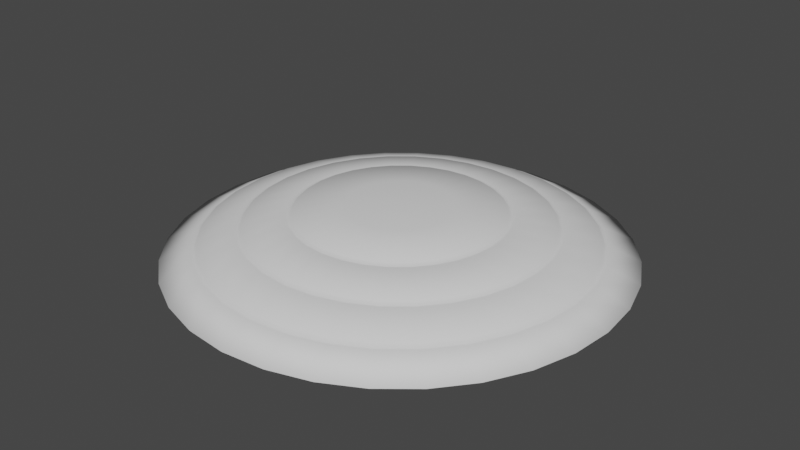 # Source: EscudoCapAmerica.blend  (saved by Blender 3.0.42; exported with 4.5.12 LTS)
import bpy
from mathutils import Matrix  # noqa: F401  (used for matrix-valued properties, if any)

bpy.ops.wm.read_factory_settings(use_empty=True)
scene = bpy.context.scene
scene.name = 'Scene'

# ---- world
world_world = bpy.data.worlds.new('World'); scene.world = world_world
world_world.use_nodes = True; world_world.node_tree.nodes.clear()
_N = world_world.node_tree.nodes; _L = world_world.node_tree.links
n0 = _N.new('ShaderNodeOutputWorld'); n0.name = 'World Output'; n0.location = (300, 300)
n1 = _N.new('ShaderNodeBackground'); n1.name = 'Background'; n1.location = (10, 300)
n1.inputs[0].default_value = (0.05088, 0.05088, 0.05088, 1.0)
_L.new(n1.outputs[0], n0.inputs[0])
n0.is_active_output = True
world_world.color = (0.05088, 0.05088, 0.05088)
world_world.use_sun_shadow = False
world_world.sun_shadow_jitter_overblur = 0.0

# ---- meshes
me_sphere = bpy.data.meshes.new('Sphere')
me_sphere.from_pydata([(0.0, 0.1951, 0.1731), (0.0, 0.8315, -0.003709), (0.03806, 0.1913, 0.1731), (0.1622, 0.8155, -0.003709), (0.07466, 0.1802, 0.1731), (0.3182, 0.7682, -0.003709), (0.1084, 0.1622, 0.1731), (0.4619, 0.6913, -0.003709), (0.1379, 0.1379, 0.1731), (0.5879, 0.5879, -0.003709), (0.1622, 0.1084, 0.1731), (0.6913, 0.4619, -0.003709), (0.1802, 0.07466, 0.1731), (0.7682, 0.3182, -0.003709), (0.1913, 0.03806, 0.1731), (0.8155, 0.1622, -0.003709), (0.1951, -6.874e-08, 0.1731), (0.8315, -9.109e-08, -0.003709), (0.1913, -0.03806, 0.1731), (0.8155, -0.1622, -0.003709), (0.1802, -0.07466, 0.1731), (0.7682, -0.3182, -0.003709), (0.1622, -0.1084, 0.1731), (0.6913, -0.4619, -0.003709), (0.1379, -0.1379, 0.1731), (0.5879, -0.5879, -0.003709), (0.1084, -0.1622, 0.1731), (0.4619, -0.6913, -0.003709), (0.07466, -0.1802, 0.1731), (0.3182, -0.7682, -0.003709), (0.03806, -0.1913, 0.1731), (0.1622, -0.8155, -0.003709), (2.154e-09, -0.1951, 0.1731), (-1.275e-08, -0.8315, -0.003709), (-0.03806, -0.1913, 0.1731), (-0.1622, -0.8155, -0.003709), (-0.07466, -0.1802, 0.1731), (-0.3182, -0.7682, -0.003709), (-0.1084, -0.1622, 0.1731), (-0.4619, -0.6913, -0.003709), (-0.1379, -0.1379, 0.1731), (-0.5879, -0.5879, -0.003709), (-0.1622, -0.1084, 0.1731), (-0.6913, -0.4619, -0.003709), (-8.077e-08, -1.209e-07, 0.1811), (-0.1802, -0.07466, 0.1731), (-0.7682, -0.3182, -0.003709), (-0.1913, -0.03806, 0.1731), (-0.8155, -0.1622, -0.003709), (-0.1951, -7.246e-08, 0.1731), (-0.8315, -4.638e-08, -0.003709), (-0.1913, 0.03806, 0.1731), (-0.8155, 0.1622, -0.003709), (-0.1802, 0.07466, 0.1731), (-0.7682, 0.3182, -0.003709), (-0.1622, 0.1084, 0.1731), (-0.6913, 0.4619, -0.003709), (-0.1379, 0.1379, 0.1731), (-0.5879, 0.5879, -0.003709), (-0.1084, 0.1622, 0.1731), (-0.4619, 0.6913, -0.003709), (-0.07466, 0.1802, 0.1731), (-0.3182, 0.7682, -0.003709), (-0.03806, 0.1913, 0.1731), (-0.1622, 0.8155, -0.003709), (1.467e-09, 0.1912, 0.1618), (1.467e-09, 0.815, -0.01509), (0.03731, 0.1875, 0.1618), (0.159, 0.7993, -0.01509), (0.07318, 0.1767, 0.1618), (0.3119, 0.753, -0.01509), (0.1062, 0.159, 0.1618), (0.4528, 0.6776, -0.01509), (0.1352, 0.1352, 0.1618), (0.5763, 0.5763, -0.01509), (0.159, 0.1062, 0.1618), (0.6776, 0.4528, -0.01509), (0.1767, 0.07318, 0.1618), (0.753, 0.3119, -0.01509), (0.1875, 0.03731, 0.1618), (0.7993, 0.159, -0.01509), (0.1912, -6.811e-08, 0.1618), (0.815, -9.002e-08, -0.01509), (0.1875, -0.03731, 0.1618), (0.7993, -0.159, -0.01509), (0.1767, -0.07318, 0.1618), (0.753, -0.3119, -0.01509), (0.159, -0.1062, 0.1618), (0.6776, -0.4528, -0.01509), (0.1352, -0.1352, 0.1618), (0.5763, -0.5763, -0.01509), (0.1062, -0.159, 0.1618), (0.4528, -0.6776, -0.01509), (0.07318, -0.1767, 0.1618), (0.3119, -0.753, -0.01509), (0.03731, -0.1875, 0.1618), (0.159, -0.7993, -0.01509), (3.579e-09, -0.1912, 0.1618), (-1.103e-08, -0.815, -0.01509), (-0.03731, -0.1875, 0.1618), (-0.159, -0.7993, -0.01509), (-0.07318, -0.1767, 0.1618), (-0.3119, -0.753, -0.01509), (-0.1062, -0.159, 0.1618), (-0.4528, -0.6776, -0.01509), (-0.1352, -0.1352, 0.1618), (-0.5763, -0.5763, -0.01509), (-0.159, -0.1062, 0.1618), (-0.6776, -0.4528, -0.01509), (-7.77e-08, -1.192e-07, 0.1698), (-0.1767, -0.07318, 0.1618), (-0.753, -0.3119, -0.01509), (-0.1875, -0.03731, 0.1618), (-0.7993, -0.159, -0.01509), (-0.1912, -7.176e-08, 0.1618), (-0.815, -4.62e-08, -0.01509), (-0.1875, 0.03731, 0.1618), (-0.7993, 0.159, -0.01509), (-0.1767, 0.07318, 0.1618), (-0.753, 0.3119, -0.01509), (-0.159, 0.1062, 0.1618), (-0.6776, 0.4528, -0.01509), (-0.1352, 0.1352, 0.1618), (-0.5763, 0.5763, -0.01509), (-0.1062, 0.159, 0.1618), (-0.4528, 0.6776, -0.01509), (-0.07318, 0.1767, 0.1618), (-0.3119, 0.753, -0.01509), (-0.03731, 0.1875, 0.1618), (-0.159, 0.7993, -0.01509), (0.0, 0.3727, 0.1519), (0.0, 0.3925, 0.1449), (0.0, 0.5458, 0.1144), (0.0, 0.5651, 0.1054), (0.0, 0.6976, 0.06376), (0.0, 0.7161, 0.05237), (0.07657, 0.3849, 0.1449), (0.07271, 0.3656, 0.1519), (0.1102, 0.5542, 0.1054), (0.1065, 0.5353, 0.1144), (0.1397, 0.7023, 0.05237), (0.1361, 0.6842, 0.06376), (0.1502, 0.3626, 0.1449), (0.1426, 0.3443, 0.1519), (0.2162, 0.5221, 0.1054), (0.2089, 0.5042, 0.1144), (0.274, 0.6616, 0.05237), (0.267, 0.6445, 0.06376), (0.2181, 0.3263, 0.1449), (0.2071, 0.3099, 0.1519), (0.3139, 0.4698, 0.1054), (0.3032, 0.4538, 0.1144), (0.3978, 0.5954, 0.05237), (0.3876, 0.58, 0.06376), (0.2775, 0.2775, 0.1449), (0.2635, 0.2635, 0.1519), (0.3996, 0.3996, 0.1054), (0.3859, 0.3859, 0.1144), (0.5063, 0.5063, 0.05237), (0.4933, 0.4933, 0.06376), (0.3263, 0.2181, 0.1449), (0.3099, 0.2071, 0.1519), (0.4698, 0.3139, 0.1054), (0.4538, 0.3032, 0.1144), (0.5954, 0.3978, 0.05237), (0.58, 0.3876, 0.06376), (0.3626, 0.1502, 0.1449), (0.3443, 0.1426, 0.1519), (0.5221, 0.2162, 0.1054), (0.5042, 0.2089, 0.1144), (0.6616, 0.274, 0.05237), (0.6445, 0.267, 0.06376), (0.3849, 0.07657, 0.1449), (0.3656, 0.07271, 0.1519), (0.5542, 0.1102, 0.1054), (0.5353, 0.1065, 0.1144), (0.7023, 0.1397, 0.05237), (0.6842, 0.1361, 0.06376), (0.3925, -1.205e-07, 0.1449), (0.3727, -1.181e-07, 0.1519), (0.5651, -1.092e-07, 0.1054), (0.5458, -1.139e-07, 0.1144), (0.7161, -4.96e-08, 0.05237), (0.6976, -5.059e-08, 0.06376), (0.3849, -0.07657, 0.1449), (0.3656, -0.07271, 0.1519), (0.5542, -0.1102, 0.1054), (0.5353, -0.1065, 0.1144), (0.7023, -0.1397, 0.05237), (0.6842, -0.1361, 0.06376), (0.3626, -0.1502, 0.1449), (0.3443, -0.1426, 0.1519), (0.5221, -0.2162, 0.1054), (0.5042, -0.2089, 0.1144), (0.6616, -0.274, 0.05237), (0.6445, -0.267, 0.06376), (0.3263, -0.2181, 0.1449), (0.3099, -0.2071, 0.1519), (0.4698, -0.3139, 0.1054), (0.4538, -0.3032, 0.1144), (0.5954, -0.3978, 0.05237), (0.58, -0.3876, 0.06376), (0.2775, -0.2775, 0.1449), (0.2635, -0.2635, 0.1519), (0.3996, -0.3996, 0.1054), (0.3859, -0.3859, 0.1144), (0.5063, -0.5063, 0.05237), (0.4933, -0.4933, 0.06376), (0.2181, -0.3263, 0.1449), (0.2071, -0.3099, 0.1519), (0.3139, -0.4698, 0.1054), (0.3032, -0.4538, 0.1144), (0.3978, -0.5954, 0.05237), (0.3876, -0.58, 0.06376), (0.1502, -0.3626, 0.1449), (0.1426, -0.3443, 0.1519), (0.2162, -0.5221, 0.1054), (0.2089, -0.5042, 0.1144), (0.274, -0.6616, 0.05237), (0.267, -0.6445, 0.06376), (0.07657, -0.3849, 0.1449), (0.07271, -0.3656, 0.1519), (0.1102, -0.5542, 0.1054), (0.1065, -0.5353, 0.1144), (0.1397, -0.7023, 0.05237), (0.1361, -0.6842, 0.06376), (-2.976e-08, -0.3925, 0.1449), (-2.606e-08, -0.3727, 0.1519), (-5.789e-08, -0.5651, 0.1054), (-6.279e-08, -0.5458, 0.1144), (4.257e-08, -0.7161, 0.05237), (3.985e-08, -0.6976, 0.06376), (-0.07657, -0.3849, 0.1449), (-0.07271, -0.3656, 0.1519), (-0.1102, -0.5542, 0.1054), (-0.1065, -0.5353, 0.1144), (-0.1397, -0.7023, 0.05237), (-0.1361, -0.6842, 0.06376), (-0.1502, -0.3626, 0.1449), (-0.1426, -0.3443, 0.1519), (-0.2162, -0.5221, 0.1054), (-0.2089, -0.5042, 0.1144), (-0.274, -0.6616, 0.05237), (-0.267, -0.6445, 0.06376), (-0.2181, -0.3263, 0.1449), (-0.2071, -0.3099, 0.1519), (-0.3139, -0.4698, 0.1054), (-0.3032, -0.4538, 0.1144), (-0.3978, -0.5954, 0.05237), (-0.3876, -0.58, 0.06376), (-0.2775, -0.2775, 0.1449), (-0.2635, -0.2635, 0.1519), (-0.3996, -0.3996, 0.1054), (-0.3859, -0.3859, 0.1144), (-0.5063, -0.5063, 0.05237), (-0.4933, -0.4933, 0.06376), (-0.3263, -0.2181, 0.1449), (-0.3099, -0.2071, 0.1519), (-0.4698, -0.3139, 0.1054), (-0.4538, -0.3032, 0.1144), (-0.5954, -0.3978, 0.05237), (-0.58, -0.3876, 0.06376), (-0.3626, -0.1502, 0.1449), (-0.3443, -0.1426, 0.1519), (-0.5221, -0.2162, 0.1054), (-0.5042, -0.2089, 0.1144), (-0.6616, -0.274, 0.05237), (-0.6445, -0.267, 0.06376), (-0.3849, -0.07657, 0.1449), (-0.3656, -0.07271, 0.1519), (-0.5542, -0.1102, 0.1054), (-0.5353, -0.1065, 0.1144), (-0.7023, -0.1397, 0.05237), (-0.6842, -0.1361, 0.06376), (-0.3925, -4.342e-08, 0.1449), (-0.3727, -4.777e-08, 0.1519), (-0.5651, -3.044e-10, 0.1054), (-0.5458, 2.812e-09, 0.1144), (-0.7161, -8.787e-08, 0.05237), (-0.6976, -8.501e-08, 0.06376), (-0.3849, 0.07657, 0.1449), (-0.3656, 0.07271, 0.1519), (-0.5542, 0.1102, 0.1054), (-0.5353, 0.1065, 0.1144), (-0.7023, 0.1397, 0.05237), (-0.6842, 0.1361, 0.06376), (-0.3626, 0.1502, 0.1449), (-0.3443, 0.1426, 0.1519), (-0.5221, 0.2162, 0.1054), (-0.5042, 0.2089, 0.1144), (-0.6616, 0.274, 0.05237), (-0.6445, 0.267, 0.06376), (-0.3263, 0.2181, 0.1449), (-0.3099, 0.2071, 0.1519), (-0.4698, 0.3139, 0.1054), (-0.4538, 0.3032, 0.1144), (-0.5954, 0.3978, 0.05237), (-0.58, 0.3876, 0.06376), (-0.2775, 0.2775, 0.1449), (-0.2635, 0.2635, 0.1519), (-0.3996, 0.3996, 0.1054), (-0.3859, 0.3859, 0.1144), (-0.5063, 0.5063, 0.05237), (-0.4933, 0.4933, 0.06376), (-0.2181, 0.3263, 0.1449), (-0.2071, 0.3099, 0.1519), (-0.3139, 0.4698, 0.1054), (-0.3032, 0.4538, 0.1144), (-0.3978, 0.5954, 0.05237), (-0.3876, 0.58, 0.06376), (-0.1502, 0.3626, 0.1449), (-0.1426, 0.3443, 0.1519), (-0.2162, 0.5221, 0.1054), (-0.2089, 0.5042, 0.1144), (-0.274, 0.6616, 0.05237), (-0.267, 0.6445, 0.06376), (-0.07657, 0.3849, 0.1449), (-0.07271, 0.3656, 0.1519), (-0.1102, 0.5542, 0.1054), (-0.1065, 0.5353, 0.1144), (-0.1397, 0.7023, 0.05237), (-0.1361, 0.6842, 0.06376), (1.467e-09, 0.3821, 0.1245), (1.467e-09, 0.3679, 0.139), (1.467e-09, 0.5514, 0.08532), (1.467e-09, 0.5375, 0.1013), (1.467e-09, 0.6995, 0.03265), (1.467e-09, 0.6863, 0.05031), (0.07178, 0.3609, 0.139), (0.07455, 0.3748, 0.1245), (0.1049, 0.5272, 0.1013), (0.1076, 0.5408, 0.08532), (0.1339, 0.6731, 0.05031), (0.1365, 0.6861, 0.03265), (0.1408, 0.3399, 0.139), (0.1462, 0.353, 0.1245), (0.2057, 0.4966, 0.1013), (0.211, 0.5094, 0.08532), (0.2626, 0.634, 0.05031), (0.2677, 0.6462, 0.03265), (0.2044, 0.3059, 0.139), (0.2123, 0.3177, 0.1245), (0.2986, 0.4469, 0.1013), (0.3063, 0.4584, 0.08532), (0.3813, 0.5706, 0.05031), (0.3886, 0.5816, 0.03265), (0.2602, 0.2602, 0.139), (0.2702, 0.2702, 0.1245), (0.3801, 0.3801, 0.1013), (0.3899, 0.3899, 0.08532), (0.4853, 0.4853, 0.05031), (0.4946, 0.4946, 0.03265), (0.3059, 0.2044, 0.139), (0.3177, 0.2123, 0.1245), (0.4469, 0.2986, 0.1013), (0.4584, 0.3063, 0.08532), (0.5706, 0.3813, 0.05031), (0.5816, 0.3886, 0.03265), (0.3399, 0.1408, 0.139), (0.353, 0.1462, 0.1245), (0.4966, 0.2057, 0.1013), (0.5094, 0.211, 0.08532), (0.634, 0.2626, 0.05031), (0.6462, 0.2677, 0.03265), (0.3609, 0.07178, 0.139), (0.3748, 0.07455, 0.1245), (0.5272, 0.1049, 0.1013), (0.5408, 0.1076, 0.08532), (0.6731, 0.1339, 0.05031), (0.6861, 0.1365, 0.03265), (0.3679, -1.172e-07, 0.139), (0.3821, -1.189e-07, 0.1245), (0.5375, -1.122e-07, 0.1013), (0.5514, -1.089e-07, 0.08532), (0.6863, -4.921e-08, 0.05031), (0.6995, -4.85e-08, 0.03265), (0.3609, -0.07178, 0.139), (0.3748, -0.07455, 0.1245), (0.5272, -0.1049, 0.1013), (0.5408, -0.1076, 0.08532), (0.6731, -0.1339, 0.05031), (0.6861, -0.1365, 0.03265), (0.3399, -0.1408, 0.139), (0.353, -0.1462, 0.1245), (0.4966, -0.2057, 0.1013), (0.5094, -0.211, 0.08532), (0.634, -0.2626, 0.05031), (0.6462, -0.2677, 0.03265), (0.3059, -0.2044, 0.139), (0.3177, -0.2123, 0.1245), (0.4469, -0.2986, 0.1013), (0.4584, -0.3063, 0.08532), (0.5706, -0.3813, 0.05031), (0.5816, -0.3886, 0.03265), (0.2602, -0.2602, 0.139), (0.2702, -0.2702, 0.1245), (0.3801, -0.3801, 0.1013), (0.3899, -0.3899, 0.08532), (0.4853, -0.4853, 0.05031), (0.4946, -0.4946, 0.03265), (0.2044, -0.3059, 0.139), (0.2123, -0.3177, 0.1245), (0.2986, -0.4469, 0.1013), (0.3063, -0.4584, 0.08532), (0.3813, -0.5706, 0.05031), (0.3886, -0.5816, 0.03265), (0.1408, -0.3399, 0.139), (0.1462, -0.353, 0.1245), (0.2057, -0.4966, 0.1013), (0.211, -0.5094, 0.08532), (0.2626, -0.634, 0.05031), (0.2677, -0.6462, 0.03265), (0.07178, -0.3609, 0.139), (0.07455, -0.3748, 0.1245), (0.1049, -0.5272, 0.1013), (0.1076, -0.5408, 0.08532), (0.1339, -0.6731, 0.05031), (0.1365, -0.6861, 0.03265), (-2.45e-08, -0.3679, 0.139), (-2.715e-08, -0.3821, 0.1245), (-6.063e-08, -0.5375, 0.1013), (-5.712e-08, -0.5514, 0.08532), (4.237e-08, -0.6863, 0.05031), (4.433e-08, -0.6995, 0.03265), (-0.07178, -0.3609, 0.139), (-0.07455, -0.3748, 0.1245), (-0.1049, -0.5272, 0.1013), (-0.1076, -0.5408, 0.08532), (-0.1339, -0.6731, 0.05031), (-0.1365, -0.6861, 0.03265), (-0.1408, -0.3399, 0.139), (-0.1462, -0.353, 0.1245), (-0.2057, -0.4966, 0.1013), (-0.211, -0.5094, 0.08532), (-0.2626, -0.634, 0.05031), (-0.2677, -0.6462, 0.03265), (-0.2044, -0.3059, 0.139), (-0.2123, -0.3177, 0.1245), (-0.2986, -0.4469, 0.1013), (-0.3063, -0.4584, 0.08532), (-0.3813, -0.5706, 0.05031), (-0.3886, -0.5816, 0.03265), (-0.2602, -0.2602, 0.139), (-0.2702, -0.2702, 0.1245), (-0.3801, -0.3801, 0.1013), (-0.3899, -0.3899, 0.08532), (-0.4853, -0.4853, 0.05031), (-0.4946, -0.4946, 0.03265), (-0.3059, -0.2044, 0.139), (-0.3177, -0.2123, 0.1245), (-0.4469, -0.2986, 0.1013), (-0.4584, -0.3063, 0.08532), (-0.5706, -0.3813, 0.05031), (-0.5816, -0.3886, 0.03265), (-0.3399, -0.1408, 0.139), (-0.353, -0.1462, 0.1245), (-0.4966, -0.2057, 0.1013), (-0.5094, -0.211, 0.08532), (-0.634, -0.2626, 0.05031), (-0.6462, -0.2677, 0.03265), (-0.3609, -0.07178, 0.139), (-0.3748, -0.07455, 0.1245), (-0.5272, -0.1049, 0.1013), (-0.5408, -0.1076, 0.08532), (-0.6731, -0.1339, 0.05031), (-0.6861, -0.1365, 0.03265), (-0.3679, -4.719e-08, 0.139), (-0.3821, -4.408e-08, 0.1245), (-0.5375, 2.799e-09, 0.1013), (-0.5514, 5.679e-10, 0.08532), (-0.6863, -8.566e-08, 0.05031), (-0.6995, -8.771e-08, 0.03265), (-0.3609, 0.07178, 0.139), (-0.3748, 0.07455, 0.1245), (-0.5272, 0.1049, 0.1013), (-0.5408, 0.1076, 0.08532), (-0.6731, 0.1339, 0.05031), (-0.6861, 0.1365, 0.03265), (-0.3399, 0.1408, 0.139), (-0.353, 0.1462, 0.1245), (-0.4966, 0.2057, 0.1013), (-0.5094, 0.211, 0.08532), (-0.634, 0.2626, 0.05031), (-0.6462, 0.2677, 0.03265), (-0.3059, 0.2044, 0.139), (-0.3177, 0.2123, 0.1245), (-0.4469, 0.2986, 0.1013), (-0.4584, 0.3063, 0.08532), (-0.5706, 0.3813, 0.05031), (-0.5816, 0.3886, 0.03265), (-0.2602, 0.2602, 0.139), (-0.2702, 0.2702, 0.1245), (-0.3801, 0.3801, 0.1013), (-0.3899, 0.3899, 0.08532), (-0.4853, 0.4853, 0.05031), (-0.4946, 0.4946, 0.03265), (-0.2044, 0.3059, 0.139), (-0.2123, 0.3177, 0.1245), (-0.2986, 0.4469, 0.1013), (-0.3063, 0.4584, 0.08532), (-0.3813, 0.5706, 0.05031), (-0.3886, 0.5816, 0.03265), (-0.1408, 0.3399, 0.139), (-0.1462, 0.353, 0.1245), (-0.2057, 0.4966, 0.1013), (-0.211, 0.5094, 0.08532), (-0.2626, 0.634, 0.05031), (-0.2677, 0.6462, 0.03265), (-0.07178, 0.3609, 0.139), (-0.07455, 0.3748, 0.1245), (-0.1049, 0.5272, 0.1013), (-0.1076, 0.5408, 0.08532), (-0.1339, 0.6731, 0.05031), (-0.1365, 0.6861, 0.03265), (0.1379, 0.6932, 0.0521), (0.0, 0.7068, 0.0521), (0.2705, 0.653, 0.0521), (0.3927, 0.5877, 0.0521), (0.4998, 0.4998, 0.0521), (0.5877, 0.3927, 0.0521), (0.653, 0.2705, 0.0521), (0.6932, 0.1379, 0.0521), (0.7068, -5.01e-08, 0.0521), (0.6932, -0.1379, 0.0521), (0.653, -0.2705, 0.0521), (0.5877, -0.3927, 0.0521), (0.4998, -0.4998, 0.0521), (0.3927, -0.5877, 0.0521), (0.2705, -0.653, 0.0521), (0.1379, -0.6932, 0.0521), (4.121e-08, -0.7068, 0.0521), (-0.1379, -0.6932, 0.0521), (-0.2705, -0.653, 0.0521), (-0.3927, -0.5877, 0.0521), (-0.4998, -0.4998, 0.0521), (-0.5877, -0.3927, 0.0521), (-0.653, -0.2705, 0.0521), (-0.6932, -0.1379, 0.0521), (-0.7068, -8.644e-08, 0.0521), (-0.6932, 0.1379, 0.0521), (-0.653, 0.2705, 0.0521), (-0.5877, 0.3927, 0.0521), (-0.4998, 0.4998, 0.0521), (-0.3927, 0.5877, 0.0521), (-0.2705, 0.653, 0.0521), (-0.1379, 0.6932, 0.0521), (0.1084, 0.5447, 0.1039), (0.0, 0.5554, 0.1039), (0.2125, 0.5131, 0.1039), (0.3086, 0.4618, 0.1039), (0.3927, 0.3927, 0.1039), (0.4618, 0.3086, 0.1039), (0.5131, 0.2125, 0.1039), (0.5447, 0.1084, 0.1039), (0.5554, -1.115e-07, 0.1039), (0.5447, -0.1084, 0.1039), (0.5131, -0.2125, 0.1039), (0.4618, -0.3086, 0.1039), (0.3927, -0.3927, 0.1039), (0.3086, -0.4618, 0.1039), (0.2125, -0.5131, 0.1039), (0.1084, -0.5447, 0.1039), (-6.034e-08, -0.5554, 0.1039), (-0.1084, -0.5447, 0.1039), (-0.2125, -0.5131, 0.1039), (-0.3086, -0.4618, 0.1039), (-0.3927, -0.3927, 0.1039), (-0.4618, -0.3086, 0.1039), (-0.5131, -0.2125, 0.1039), (-0.5447, -0.1084, 0.1039), (-0.5554, 1.254e-09, 0.1039), (-0.5447, 0.1084, 0.1039), (-0.5131, 0.2125, 0.1039), (-0.4618, 0.3086, 0.1039), (-0.3927, 0.3927, 0.1039), (-0.3086, 0.4618, 0.1039), (-0.2125, 0.5131, 0.1039), (-0.1084, 0.5447, 0.1039), (0.0, 0.3826, 0.1424), (0.07464, 0.3753, 0.1424), (0.1464, 0.3535, 0.1424), (0.2126, 0.3181, 0.1424), (0.2705, 0.2705, 0.1424), (0.3181, 0.2126, 0.1424), (0.3535, 0.1464, 0.1424), (0.3753, 0.07464, 0.1424), (0.3826, -1.193e-07, 0.1424), (0.3753, -0.07464, 0.1424), (0.3535, -0.1464, 0.1424), (0.3181, -0.2126, 0.1424), (0.2705, -0.2705, 0.1424), (0.2126, -0.3181, 0.1424), (0.1464, -0.3535, 0.1424), (0.07464, -0.3753, 0.1424), (-2.791e-08, -0.3826, 0.1424), (-0.07464, -0.3753, 0.1424), (-0.1464, -0.3535, 0.1424), (-0.2126, -0.3181, 0.1424), (-0.2705, -0.2705, 0.1424), (-0.3181, -0.2126, 0.1424), (-0.3535, -0.1464, 0.1424), (-0.3753, -0.07464, 0.1424), (-0.3826, -4.56e-08, 0.1424), (-0.3753, 0.07464, 0.1424), (-0.3535, 0.1464, 0.1424), (-0.3181, 0.2126, 0.1424), (-0.2705, 0.2705, 0.1424), (-0.2126, 0.3181, 0.1424), (-0.1464, 0.3535, 0.1424), (-0.07464, 0.3753, 0.1424)], [], [(130, 137, 2, 0), (64, 1, 135, 320), (137, 143, 4, 2), (0, 2, 44), (319, 132, 131, 316), (139, 145, 142, 136), (141, 147, 144, 138), (3, 5, 146, 140), (143, 149, 6, 4), (2, 4, 44), (4, 6, 44), (145, 151, 148, 142), (147, 153, 150, 144), (5, 7, 152, 146), (149, 155, 8, 6), (153, 159, 156, 150), (7, 9, 158, 152), (155, 161, 10, 8), (6, 8, 44), (151, 157, 154, 148), (8, 10, 44), (157, 163, 160, 154), (159, 165, 162, 156), (9, 11, 164, 158), (161, 167, 12, 10), (165, 171, 168, 162), (11, 13, 170, 164), (167, 173, 14, 12), (10, 12, 44), (163, 169, 166, 160), (12, 14, 44), (169, 175, 172, 166), (171, 177, 174, 168), (13, 15, 176, 170), (173, 179, 16, 14), (15, 17, 182, 176), (179, 185, 18, 16), (14, 16, 44), (175, 181, 178, 172), (177, 183, 180, 174), (16, 18, 44), (181, 187, 184, 178), (183, 189, 186, 180), (17, 19, 188, 182), (185, 191, 20, 18), (19, 21, 194, 188), (191, 197, 22, 20), (18, 20, 44), (187, 193, 190, 184), (189, 195, 192, 186), (20, 22, 44), (193, 199, 196, 190), (195, 201, 198, 192), (21, 23, 200, 194), (197, 203, 24, 22), (203, 209, 26, 24), (22, 24, 44), (199, 205, 202, 196), (201, 207, 204, 198), (23, 25, 206, 200), (205, 211, 208, 202), (207, 213, 210, 204), (25, 27, 212, 206), (209, 215, 28, 26), (24, 26, 44), (26, 28, 44), (211, 217, 214, 208), (213, 219, 216, 210), (27, 29, 218, 212), (215, 221, 30, 28), (217, 223, 220, 214), (219, 225, 222, 216), (29, 31, 224, 218), (221, 227, 32, 30), (28, 30, 44), (30, 32, 44), (223, 229, 226, 220), (225, 231, 228, 222), (31, 33, 230, 224), (227, 233, 34, 32), (231, 237, 234, 228), (33, 35, 236, 230), (233, 239, 36, 34), (32, 34, 44), (229, 235, 232, 226), (34, 36, 44), (235, 241, 238, 232), (237, 243, 240, 234), (35, 37, 242, 236), (239, 245, 38, 36), (243, 249, 246, 240), (37, 39, 248, 242), (245, 251, 40, 38), (36, 38, 44), (241, 247, 244, 238), (38, 40, 44), (247, 253, 250, 244), (249, 255, 252, 246), (39, 41, 254, 248), (251, 257, 42, 40), (41, 43, 260, 254), (257, 263, 45, 42), (40, 42, 44), (253, 259, 256, 250), (255, 261, 258, 252), (42, 45, 44), (259, 265, 262, 256), (261, 267, 264, 258), (43, 46, 266, 260), (263, 269, 47, 45), (269, 275, 49, 47), (45, 47, 44), (265, 271, 268, 262), (267, 273, 270, 264), (46, 48, 272, 266), (47, 49, 44), (271, 277, 274, 268), (273, 279, 276, 270), (48, 50, 278, 272), (275, 281, 51, 49), (281, 287, 53, 51), (49, 51, 44), (277, 283, 280, 274), (279, 285, 282, 276), (50, 52, 284, 278), (283, 289, 286, 280), (285, 291, 288, 282), (52, 54, 290, 284), (287, 293, 55, 53), (51, 53, 44), (53, 55, 44), (289, 295, 292, 286), (291, 297, 294, 288), (54, 56, 296, 290), (293, 299, 57, 55), (295, 301, 298, 292), (297, 303, 300, 294), (56, 58, 302, 296), (299, 305, 59, 57), (55, 57, 44), (57, 59, 44), (301, 307, 304, 298), (303, 309, 306, 300), (58, 60, 308, 302), (305, 311, 61, 59), (309, 315, 312, 306), (60, 62, 314, 308), (311, 317, 63, 61), (59, 61, 44), (307, 313, 310, 304), (61, 63, 44), (313, 319, 316, 310), (315, 321, 318, 312), (62, 64, 320, 314), (134, 141, 138, 133), (1, 3, 140, 135), (63, 0, 44), (132, 139, 136, 131), (321, 134, 133, 318), (512, 511, 324, 327), (129, 513, 326, 66), (328, 67, 69, 334), (65, 109, 67), (510, 509, 322, 325), (330, 329, 335, 336), (332, 331, 337, 338), (68, 333, 339, 70), (334, 69, 71, 340), (67, 109, 69), (69, 109, 71), (336, 335, 341, 342), (338, 337, 343, 344), (70, 339, 345, 72), (340, 71, 73, 346), (344, 343, 349, 350), (72, 345, 351, 74), (346, 73, 75, 352), (71, 109, 73), (342, 341, 347, 348), (73, 109, 75), (348, 347, 353, 354), (350, 349, 355, 356), (74, 351, 357, 76), (352, 75, 77, 358), (356, 355, 361, 362), (76, 357, 363, 78), (358, 77, 79, 364), (75, 109, 77), (354, 353, 359, 360), (77, 109, 79), (360, 359, 365, 366), (362, 361, 367, 368), (78, 363, 369, 80), (364, 79, 81, 370), (80, 369, 375, 82), (370, 81, 83, 376), (79, 109, 81), (366, 365, 371, 372), (368, 367, 373, 374), (81, 109, 83), (372, 371, 377, 378), (374, 373, 379, 380), (82, 375, 381, 84), (376, 83, 85, 382), (84, 381, 387, 86), (382, 85, 87, 388), (83, 109, 85), (378, 377, 383, 384), (380, 379, 385, 386), (85, 109, 87), (384, 383, 389, 390), (386, 385, 391, 392), (86, 387, 393, 88), (388, 87, 89, 394), (394, 89, 91, 400), (87, 109, 89), (390, 389, 395, 396), (392, 391, 397, 398), (88, 393, 399, 90), (396, 395, 401, 402), (398, 397, 403, 404), (90, 399, 405, 92), (400, 91, 93, 406), (89, 109, 91), (91, 109, 93), (402, 401, 407, 408), (404, 403, 409, 410), (92, 405, 411, 94), (406, 93, 95, 412), (408, 407, 413, 414), (410, 409, 415, 416), (94, 411, 417, 96), (412, 95, 97, 418), (93, 109, 95), (95, 109, 97), (414, 413, 419, 420), (416, 415, 421, 422), (96, 417, 423, 98), (418, 97, 99, 424), (422, 421, 427, 428), (98, 423, 429, 100), (424, 99, 101, 430), (97, 109, 99), (420, 419, 425, 426), (99, 109, 101), (426, 425, 431, 432), (428, 427, 433, 434), (100, 429, 435, 102), (430, 101, 103, 436), (434, 433, 439, 440), (102, 435, 441, 104), (436, 103, 105, 442), (101, 109, 103), (432, 431, 437, 438), (103, 109, 105), (438, 437, 443, 444), (440, 439, 445, 446), (104, 441, 447, 106), (442, 105, 107, 448), (106, 447, 453, 108), (448, 107, 110, 454), (105, 109, 107), (444, 443, 449, 450), (446, 445, 451, 452), (107, 109, 110), (450, 449, 455, 456), (452, 451, 457, 458), (108, 453, 459, 111), (454, 110, 112, 460), (460, 112, 114, 466), (110, 109, 112), (456, 455, 461, 462), (458, 457, 463, 464), (111, 459, 465, 113), (112, 109, 114), (462, 461, 467, 468), (464, 463, 469, 470), (113, 465, 471, 115), (466, 114, 116, 472), (472, 116, 118, 478), (114, 109, 116), (468, 467, 473, 474), (470, 469, 475, 476), (115, 471, 477, 117), (474, 473, 479, 480), (476, 475, 481, 482), (117, 477, 483, 119), (478, 118, 120, 484), (116, 109, 118), (118, 109, 120), (480, 479, 485, 486), (482, 481, 487, 488), (119, 483, 489, 121), (484, 120, 122, 490), (486, 485, 491, 492), (488, 487, 493, 494), (121, 489, 495, 123), (490, 122, 124, 496), (120, 109, 122), (122, 109, 124), (492, 491, 497, 498), (494, 493, 499, 500), (123, 495, 501, 125), (496, 124, 126, 502), (500, 499, 505, 506), (125, 501, 507, 127), (502, 126, 128, 508), (124, 109, 126), (498, 497, 503, 504), (126, 109, 128), (504, 503, 509, 510), (506, 505, 511, 512), (127, 507, 513, 129), (327, 324, 331, 332), (66, 326, 333, 68), (128, 109, 65), (323, 65, 67, 328), (325, 322, 329, 330), (35, 33, 98, 100), (5, 3, 68, 70), (11, 9, 74, 76), (23, 21, 86, 88), (1, 64, 129, 66), (41, 39, 104, 106), (33, 31, 96, 98), (54, 52, 117, 119), (52, 50, 115, 117), (21, 19, 84, 86), (3, 1, 66, 68), (9, 7, 72, 74), (39, 37, 102, 104), (15, 13, 78, 80), (7, 5, 70, 72), (27, 25, 90, 92), (25, 23, 88, 90), (46, 43, 108, 111), (58, 56, 121, 123), (64, 62, 127, 129), (56, 54, 119, 121), (43, 41, 106, 108), (13, 11, 76, 78), (19, 17, 82, 84), (31, 29, 94, 96), (37, 35, 100, 102), (29, 27, 92, 94), (62, 60, 125, 127), (50, 48, 113, 115), (48, 46, 111, 113), (17, 15, 80, 82), (60, 58, 123, 125), (546, 547, 133, 138), (578, 579, 137, 130), (514, 515, 135, 140), (580, 579, 136, 142), (548, 546, 138, 144), (516, 514, 140, 146), (581, 580, 142, 148), (549, 548, 144, 150), (517, 516, 146, 152), (550, 549, 150, 156), (581, 582, 155, 149), (518, 517, 152, 158), (583, 582, 154, 160), (551, 550, 156, 162), (519, 518, 158, 164), (552, 551, 162, 168), (583, 584, 167, 161), (520, 519, 164, 170), (585, 584, 166, 172), (553, 552, 168, 174), (521, 520, 170, 176), (522, 521, 176, 182), (553, 554, 181, 175), (586, 585, 172, 178), (587, 586, 178, 184), (555, 554, 180, 186), (523, 522, 182, 188), (524, 523, 188, 194), (555, 556, 193, 187), (588, 587, 184, 190), (589, 588, 190, 196), (557, 556, 192, 198), (525, 524, 194, 200), (525, 526, 207, 201), (590, 589, 196, 202), (558, 557, 198, 204), (591, 590, 202, 208), (559, 558, 204, 210), (527, 526, 206, 212), (592, 591, 208, 214), (560, 559, 210, 216), (528, 527, 212, 218), (593, 592, 214, 220), (561, 560, 216, 222), (529, 528, 218, 224), (594, 593, 220, 226), (562, 561, 222, 228), (530, 529, 224, 230), (563, 562, 228, 234), (594, 595, 233, 227), (531, 530, 230, 236), (596, 595, 232, 238), (564, 563, 234, 240), (532, 531, 236, 242), (565, 564, 240, 246), (596, 597, 245, 239), (533, 532, 242, 248), (598, 597, 244, 250), (566, 565, 246, 252), (534, 533, 248, 254), (535, 534, 254, 260), (566, 567, 259, 253), (599, 598, 250, 256), (600, 599, 256, 262), (568, 567, 258, 264), (536, 535, 260, 266), (536, 537, 273, 267), (601, 600, 262, 268), (569, 568, 264, 270), (602, 601, 268, 274), (570, 569, 270, 276), (538, 537, 272, 278), (538, 539, 285, 279), (603, 602, 274, 280), (571, 570, 276, 282), (604, 603, 280, 286), (572, 571, 282, 288), (540, 539, 284, 290), (605, 604, 286, 292), (573, 572, 288, 294), (541, 540, 290, 296), (606, 605, 292, 298), (574, 573, 294, 300), (542, 541, 296, 302), (607, 606, 298, 304), (575, 574, 300, 306), (543, 542, 302, 308), (576, 575, 306, 312), (607, 608, 311, 305), (544, 543, 308, 314), (609, 608, 310, 316), (577, 576, 312, 318), (545, 544, 314, 320), (515, 545, 320, 135), (577, 547, 132, 319), (578, 609, 316, 131), (317, 130, 0, 63), (331, 324, 325, 330), (323, 328, 329, 322), (333, 326, 327, 332), (335, 329, 328, 334), (337, 331, 330, 336), (339, 333, 332, 338), (341, 335, 334, 340), (343, 337, 336, 342), (345, 339, 338, 344), (349, 343, 342, 348), (340, 346, 347, 341), (351, 345, 344, 350), (353, 347, 346, 352), (355, 349, 348, 354), (357, 351, 350, 356), (361, 355, 354, 360), (352, 358, 359, 353), (363, 357, 356, 362), (365, 359, 358, 364), (367, 361, 360, 366), (369, 363, 362, 368), (375, 369, 368, 374), (366, 372, 373, 367), (371, 365, 364, 370), (377, 371, 370, 376), (379, 373, 372, 378), (381, 375, 374, 380), (387, 381, 380, 386), (378, 384, 385, 379), (383, 377, 376, 382), (389, 383, 382, 388), (391, 385, 384, 390), (393, 387, 386, 392), (392, 398, 399, 393), (395, 389, 388, 394), (397, 391, 390, 396), (401, 395, 394, 400), (403, 397, 396, 402), (405, 399, 398, 404), (407, 401, 400, 406), (409, 403, 402, 408), (411, 405, 404, 410), (413, 407, 406, 412), (415, 409, 408, 414), (417, 411, 410, 416), (419, 413, 412, 418), (421, 415, 414, 420), (423, 417, 416, 422), (427, 421, 420, 426), (418, 424, 425, 419), (429, 423, 422, 428), (431, 425, 424, 430), (433, 427, 426, 432), (435, 429, 428, 434), (439, 433, 432, 438), (430, 436, 437, 431), (441, 435, 434, 440), (443, 437, 436, 442), (445, 439, 438, 444), (447, 441, 440, 446), (453, 447, 446, 452), (444, 450, 451, 445), (449, 443, 442, 448), (455, 449, 448, 454), (457, 451, 450, 456), (459, 453, 452, 458), (458, 464, 465, 459), (461, 455, 454, 460), (463, 457, 456, 462), (467, 461, 460, 466), (469, 463, 462, 468), (471, 465, 464, 470), (470, 476, 477, 471), (473, 467, 466, 472), (475, 469, 468, 474), (479, 473, 472, 478), (481, 475, 474, 480), (483, 477, 476, 482), (485, 479, 478, 484), (487, 481, 480, 486), (489, 483, 482, 488), (491, 485, 484, 490), (493, 487, 486, 492), (495, 489, 488, 494), (497, 491, 490, 496), (499, 493, 492, 498), (501, 495, 494, 500), (505, 499, 498, 504), (496, 502, 503, 497), (507, 501, 500, 506), (509, 503, 502, 508), (511, 505, 504, 510), (513, 507, 506, 512), (326, 513, 512, 327), (510, 325, 324, 511), (322, 509, 508, 323), (508, 128, 65, 323), (134, 321, 545, 515), (321, 315, 544, 545), (315, 309, 543, 544), (309, 303, 542, 543), (303, 297, 541, 542), (297, 291, 540, 541), (291, 285, 539, 540), (278, 284, 539, 538), (279, 273, 537, 538), (266, 272, 537, 536), (267, 261, 535, 536), (261, 255, 534, 535), (255, 249, 533, 534), (249, 243, 532, 533), (243, 237, 531, 532), (237, 231, 530, 531), (231, 225, 529, 530), (225, 219, 528, 529), (219, 213, 527, 528), (213, 207, 526, 527), (200, 206, 526, 525), (201, 195, 524, 525), (195, 189, 523, 524), (189, 183, 522, 523), (183, 177, 521, 522), (177, 171, 520, 521), (171, 165, 519, 520), (165, 159, 518, 519), (159, 153, 517, 518), (153, 147, 516, 517), (147, 141, 514, 516), (141, 134, 515, 514), (318, 133, 547, 577), (319, 313, 576, 577), (313, 307, 575, 576), (307, 301, 574, 575), (301, 295, 573, 574), (295, 289, 572, 573), (289, 283, 571, 572), (283, 277, 570, 571), (277, 271, 569, 570), (271, 265, 568, 569), (265, 259, 567, 568), (252, 258, 567, 566), (253, 247, 565, 566), (247, 241, 564, 565), (241, 235, 563, 564), (235, 229, 562, 563), (229, 223, 561, 562), (223, 217, 560, 561), (217, 211, 559, 560), (211, 205, 558, 559), (205, 199, 557, 558), (199, 193, 556, 557), (186, 192, 556, 555), (187, 181, 554, 555), (174, 180, 554, 553), (175, 169, 552, 553), (169, 163, 551, 552), (163, 157, 550, 551), (157, 151, 549, 550), (151, 145, 548, 549), (145, 139, 546, 548), (139, 132, 547, 546), (130, 317, 609, 578), (317, 311, 608, 609), (304, 310, 608, 607), (305, 299, 606, 607), (299, 293, 605, 606), (293, 287, 604, 605), (287, 281, 603, 604), (281, 275, 602, 603), (275, 269, 601, 602), (269, 263, 600, 601), (263, 257, 599, 600), (257, 251, 598, 599), (251, 245, 597, 598), (238, 244, 597, 596), (239, 233, 595, 596), (226, 232, 595, 594), (227, 221, 593, 594), (221, 215, 592, 593), (215, 209, 591, 592), (209, 203, 590, 591), (203, 197, 589, 590), (197, 191, 588, 589), (191, 185, 587, 588), (185, 179, 586, 587), (179, 173, 585, 586), (173, 167, 584, 585), (160, 166, 584, 583), (161, 155, 582, 583), (148, 154, 582, 581), (149, 143, 580, 581), (143, 137, 579, 580), (131, 136, 579, 578)])
me_sphere.polygons.foreach_set('use_smooth', [True] * 640)
_uv = me_sphere.uv_layers.new(name='UVMap')
_uv.uv.foreach_set('vector', [0.75, 0.8783, 0.7188, 0.8783, 0.7188, 0.9375, 0.75, 0.9375, 0.7812, 0.6875, 0.75, 0.6875, 0.75, 0.7455, 0.7812, 0.7455, 0.7188, 0.8783, 0.6875, 0.8783, 0.6875, 0.9375, 0.7188, 0.9375, 0.75, 0.9375, 0.7188, 0.9375, 0.7344, 1.0, 0.7812, 0.816, 0.75, 0.816, 0.75, 0.8715, 0.7812, 0.8715, 0.7188, 0.816, 0.6875, 0.816, 0.6875, 0.8715, 0.7188, 0.8715, 0.7188, 0.7539, 0.6875, 0.7539, 0.6875, 0.8086, 0.7188, 0.8086, 0.7188, 0.6875, 0.6875, 0.6875, 0.6875, 0.7455, 0.7188, 0.7455, 0.6875, 0.8783, 0.6563, 0.8783, 0.6562, 0.9375, 0.6875, 0.9375, 0.7188, 0.9375, 0.6875, 0.9375, 0.7031, 1.0, 0.6875, 0.9375, 0.6562, 0.9375, 0.6719, 1.0, 0.6875, 0.816, 0.6562, 0.816, 0.6562, 0.8715, 0.6875, 0.8715, 0.6875, 0.7539, 0.6563, 0.7539, 0.6562, 0.8086, 0.6875, 0.8086, 0.6875, 0.6875, 0.6562, 0.6875, 0.6562, 0.7455, 0.6875, 0.7455, 0.6562, 0.8783, 0.625, 0.8783, 0.625, 0.9375, 0.6562, 0.9375, 0.6562, 0.7539, 0.625, 0.7539, 0.625, 0.8086, 0.6562, 0.8086, 0.6562, 0.6875, 0.625, 0.6875, 0.625, 0.7455, 0.6562, 0.7455, 0.625, 0.8783, 0.5938, 0.8783, 0.5937, 0.9375, 0.625, 0.9375, 0.6562, 0.9375, 0.625, 0.9375, 0.6406, 1.0, 0.6562, 0.816, 0.625, 0.816, 0.625, 0.8715, 0.6562, 0.8715, 0.625, 0.9375, 0.5937, 0.9375, 0.6094, 1.0, 0.625, 0.816, 0.5938, 0.816, 0.5937, 0.8715, 0.625, 0.8715, 0.625, 0.7539, 0.5938, 0.7539, 0.5938, 0.8086, 0.625, 0.8086, 0.625, 0.6875, 0.5938, 0.6875, 0.5938, 0.7455, 0.625, 0.7455, 0.5937, 0.8783, 0.5625, 0.8783, 0.5625, 0.9375, 0.5937, 0.9375, 0.5938, 0.7539, 0.5625, 0.7539, 0.5625, 0.8086, 0.5938, 0.8086, 0.5938, 0.6875, 0.5625, 0.6875, 0.5625, 0.7455, 0.5938, 0.7455, 0.5625, 0.8783, 0.5312, 0.8783, 0.5312, 0.9375, 0.5625, 0.9375, 0.5937, 0.9375, 0.5625, 0.9375, 0.5781, 1.0, 0.5938, 0.816, 0.5625, 0.816, 0.5625, 0.8715, 0.5937, 0.8715, 0.5625, 0.9375, 0.5312, 0.9375, 0.5469, 1.0, 0.5625, 0.816, 0.5312, 0.816, 0.5312, 0.8715, 0.5625, 0.8715, 0.5625, 0.7539, 0.5312, 0.7539, 0.5312, 0.8086, 0.5625, 0.8086, 0.5625, 0.6875, 0.5312, 0.6875, 0.5312, 0.7455, 0.5625, 0.7455, 0.5312, 0.8783, 0.5, 0.8783, 0.5, 0.9375, 0.5312, 0.9375, 0.5312, 0.6875, 0.5, 0.6875, 0.5, 0.7455, 0.5312, 0.7455, 0.5, 0.8783, 0.4687, 0.8783, 0.4687, 0.9375, 0.5, 0.9375, 0.5312, 0.9375, 0.5, 0.9375, 0.5156, 1.0, 0.5312, 0.816, 0.5, 0.816, 0.5, 0.8715, 0.5312, 0.8715, 0.5312, 0.7539, 0.5, 0.7539, 0.5, 0.8086, 0.5312, 0.8086, 0.5, 0.9375, 0.4687, 0.9375, 0.4844, 1.0, 0.5, 0.816, 0.4687, 0.816, 0.4687, 0.8715, 0.5, 0.8715, 0.5, 0.7539, 0.4687, 0.7539, 0.4687, 0.8086, 0.5, 0.8086, 0.5, 0.6875, 0.4687, 0.6875, 0.4688, 0.7455, 0.5, 0.7455, 0.4687, 0.8783, 0.4375, 0.8783, 0.4375, 0.9375, 0.4687, 0.9375, 0.4687, 0.6875, 0.4375, 0.6875, 0.4375, 0.7455, 0.4688, 0.7455, 0.4375, 0.8783, 0.4062, 0.8783, 0.4062, 0.9375, 0.4375, 0.9375, 0.4687, 0.9375, 0.4375, 0.9375, 0.4531, 1.0, 0.4687, 0.816, 0.4375, 0.816, 0.4375, 0.8715, 0.4687, 0.8715, 0.4688, 0.7539, 0.4375, 0.7539, 0.4375, 0.8086, 0.4687, 0.8086, 0.4375, 0.9375, 0.4062, 0.9375, 0.4219, 1.0, 0.4375, 0.816, 0.4062, 0.816, 0.4062, 0.8715, 0.4375, 0.8715, 0.4375, 0.7539, 0.4062, 0.7539, 0.4062, 0.8086, 0.4375, 0.8086, 0.4375, 0.6875, 0.4062, 0.6875, 0.4062, 0.7455, 0.4375, 0.7455, 0.4062, 0.8783, 0.375, 0.8783, 0.375, 0.9375, 0.4062, 0.9375, 0.375, 0.8783, 0.3437, 0.8783, 0.3437, 0.9375, 0.375, 0.9375, 0.4062, 0.9375, 0.375, 0.9375, 0.3906, 1.0, 0.4062, 0.816, 0.375, 0.816, 0.375, 0.8715, 0.4062, 0.8715, 0.4062, 0.7539, 0.375, 0.7539, 0.375, 0.8086, 0.4062, 0.8086, 0.4062, 0.6875, 0.375, 0.6875, 0.375, 0.7455, 0.4062, 0.7455, 0.375, 0.816, 0.3438, 0.816, 0.3438, 0.8715, 0.375, 0.8715, 0.375, 0.7539, 0.3438, 0.7539, 0.3438, 0.8086, 0.375, 0.8086, 0.375, 0.6875, 0.3438, 0.6875, 0.3438, 0.7455, 0.375, 0.7455, 0.3438, 0.8783, 0.3125, 0.8783, 0.3125, 0.9375, 0.3437, 0.9375, 0.375, 0.9375, 0.3437, 0.9375, 0.3594, 1.0, 0.3437, 0.9375, 0.3125, 0.9375, 0.3281, 1.0, 0.3438, 0.816, 0.3125, 0.816, 0.3125, 0.8715, 0.3438, 0.8715, 0.3438, 0.7539, 0.3125, 0.7539, 0.3125, 0.8086, 0.3438, 0.8086, 0.3438, 0.6875, 0.3125, 0.6875, 0.3125, 0.7455, 0.3438, 0.7455, 0.3125, 0.8783, 0.2812, 0.8783, 0.2812, 0.9375, 0.3125, 0.9375, 0.3125, 0.816, 0.2812, 0.816, 0.2812, 0.8715, 0.3125, 0.8715, 0.3125, 0.7539, 0.2812, 0.7539, 0.2812, 0.8086, 0.3125, 0.8086, 0.3125, 0.6875, 0.2812, 0.6875, 0.2812, 0.7455, 0.3125, 0.7455, 0.2812, 0.8783, 0.25, 0.8783, 0.25, 0.9375, 0.2812, 0.9375, 0.3125, 0.9375, 0.2812, 0.9375, 0.2969, 1.0, 0.2812, 0.9375, 0.25, 0.9375, 0.2656, 1.0, 0.2812, 0.816, 0.25, 0.816, 0.25, 0.8715, 0.2813, 0.8715, 0.2812, 0.7539, 0.25, 0.7539, 0.25, 0.8086, 0.2812, 0.8086, 0.2812, 0.6875, 0.25, 0.6875, 0.25, 0.7455, 0.2812, 0.7455, 0.25, 0.8783, 0.2188, 0.8783, 0.2188, 0.9375, 0.25, 0.9375, 0.25, 0.7539, 0.2188, 0.7539, 0.2188, 0.8086, 0.25, 0.8086, 0.25, 0.6875, 0.2188, 0.6875, 0.2188, 0.7455, 0.25, 0.7455, 0.2188, 0.8783, 0.1875, 0.8783, 0.1875, 0.9375, 0.2188, 0.9375, 0.25, 0.9375, 0.2188, 0.9375, 0.2344, 1.0, 0.25, 0.816, 0.2188, 0.816, 0.2188, 0.8715, 0.25, 0.8715, 0.2188, 0.9375, 0.1875, 0.9375, 0.2031, 1.0, 0.2188, 0.816, 0.1875, 0.816, 0.1875, 0.8715, 0.2188, 0.8715, 0.2188, 0.7539, 0.1875, 0.7539, 0.1875, 0.8086, 0.2188, 0.8086, 0.2188, 0.6875, 0.1875, 0.6875, 0.1875, 0.7455, 0.2188, 0.7455, 0.1875, 0.8783, 0.1563, 0.8783, 0.1563, 0.9375, 0.1875, 0.9375, 0.1875, 0.7539, 0.1563, 0.7539, 0.1562, 0.8086, 0.1875, 0.8086, 0.1875, 0.6875, 0.1563, 0.6875, 0.1563, 0.7455, 0.1875, 0.7455, 0.1563, 0.8783, 0.125, 0.8783, 0.125, 0.9375, 0.1563, 0.9375, 0.1875, 0.9375, 0.1563, 0.9375, 0.1719, 1.0, 0.1875, 0.816, 0.1562, 0.816, 0.1563, 0.8715, 0.1875, 0.8715, 0.1563, 0.9375, 0.125, 0.9375, 0.1406, 1.0, 0.1562, 0.816, 0.125, 0.816, 0.125, 0.8715, 0.1563, 0.8715, 0.1563, 0.7539, 0.125, 0.7539, 0.125, 0.8086, 0.1562, 0.8086, 0.1563, 0.6875, 0.125, 0.6875, 0.125, 0.7455, 0.1563, 0.7455, 0.125, 0.8783, 0.09375, 0.8783, 0.09375, 0.9375, 0.125, 0.9375, 0.125, 0.6875, 0.09375, 0.6875, 0.09375, 0.7455, 0.125, 0.7455, 0.09375, 0.8783, 0.0625, 0.8783, 0.0625, 0.9375, 0.09375, 0.9375, 0.125, 0.9375, 0.09375, 0.9375, 0.1094, 1.0, 0.125, 0.816, 0.09375, 0.816, 0.09375, 0.8715, 0.125, 0.8715, 0.125, 0.7539, 0.09375, 0.7539, 0.09375, 0.8086, 0.125, 0.8086, 0.09375, 0.9375, 0.0625, 0.9375, 0.07813, 1.0, 0.09375, 0.816, 0.0625, 0.816, 0.0625, 0.8715, 0.09375, 0.8715, 0.09375, 0.7539, 0.0625, 0.7539, 0.0625, 0.8086, 0.09375, 0.8086, 0.09375, 0.6875, 0.0625, 0.6875, 0.0625, 0.7455, 0.09375, 0.7455, 0.0625, 0.8783, 0.03125, 0.8783, 0.03125, 0.9375, 0.0625, 0.9375, 0.03125, 0.8783, 3.297e-08, 0.8783, 8.941e-08, 0.9375, 0.03125, 0.9375, 0.0625, 0.9375, 0.03125, 0.9375, 0.04688, 1.0, 0.0625, 0.816, 0.03125, 0.816, 0.03125, 0.8715, 0.0625, 0.8715, 0.0625, 0.7539, 0.03125, 0.7539, 0.03125, 0.8086, 0.0625, 0.8086, 0.0625, 0.6875, 0.03125, 0.6875, 0.03125, 0.7455, 0.0625, 0.7455, 0.03125, 0.9375, 8.941e-08, 0.9375, 0.01563, 1.0, 0.03125, 0.816, 1.69e-09, 0.816, 2.811e-08, 0.8715, 0.03125, 0.8715, 0.03125, 0.7539, 2.793e-08, 0.7539, 1.869e-09, 0.8086, 0.03125, 0.8086, 0.03125, 0.6875, 2.98e-08, 0.6875, 2.98e-08, 0.7455, 0.03125, 0.7455, 1.0, 0.8783, 0.9688, 0.8783, 0.9688, 0.9375, 1.0, 0.9375, 0.9688, 0.8783, 0.9375, 0.8783, 0.9375, 0.9375, 0.9688, 0.9375, 1.0, 0.9375, 0.9688, 0.9375, 0.9844, 1.0, 1.0, 0.816, 0.9688, 0.816, 0.9688, 0.8715, 1.0, 0.8715, 1.0, 0.7539, 0.9688, 0.7539, 0.9688, 0.8086, 1.0, 0.8086, 1.0, 0.6875, 0.9688, 0.6875, 0.9688, 0.7455, 1.0, 0.7455, 0.9688, 0.816, 0.9375, 0.816, 0.9375, 0.8715, 0.9688, 0.8715, 0.9688, 0.7539, 0.9375, 0.7539, 0.9375, 0.8086, 0.9688, 0.8086, 0.9688, 0.6875, 0.9375, 0.6875, 0.9375, 0.7455, 0.9688, 0.7455, 0.9375, 0.8783, 0.9062, 0.8783, 0.9062, 0.9375, 0.9375, 0.9375, 0.9688, 0.9375, 0.9375, 0.9375, 0.9531, 1.0, 0.9375, 0.9375, 0.9062, 0.9375, 0.9219, 1.0, 0.9375, 0.816, 0.9063, 0.816, 0.9062, 0.8715, 0.9375, 0.8715, 0.9375, 0.7539, 0.9062, 0.7539, 0.9062, 0.8086, 0.9375, 0.8086, 0.9375, 0.6875, 0.9062, 0.6875, 0.9062, 0.7455, 0.9375, 0.7455, 0.9062, 0.8783, 0.875, 0.8783, 0.875, 0.9375, 0.9062, 0.9375, 0.9062, 0.816, 0.875, 0.816, 0.875, 0.8715, 0.9063, 0.8715, 0.9062, 0.7539, 0.875, 0.7539, 0.875, 0.8086, 0.9062, 0.8086, 0.9062, 0.6875, 0.875, 0.6875, 0.875, 0.7455, 0.9062, 0.7455, 0.875, 0.8783, 0.8438, 0.8783, 0.8438, 0.9375, 0.875, 0.9375, 0.9062, 0.9375, 0.875, 0.9375, 0.8906, 1.0, 0.875, 0.9375, 0.8438, 0.9375, 0.8594, 1.0, 0.875, 0.816, 0.8438, 0.816, 0.8438, 0.8715, 0.875, 0.8715, 0.875, 0.7539, 0.8438, 0.7539, 0.8438, 0.8086, 0.875, 0.8086, 0.875, 0.6875, 0.8438, 0.6875, 0.8438, 0.7455, 0.875, 0.7455, 0.8438, 0.8783, 0.8125, 0.8783, 0.8125, 0.9375, 0.8438, 0.9375, 0.8438, 0.7539, 0.8125, 0.7539, 0.8125, 0.8086, 0.8438, 0.8086, 0.8438, 0.6875, 0.8125, 0.6875, 0.8125, 0.7455, 0.8438, 0.7455, 0.8125, 0.8783, 0.7812, 0.8783, 0.7812, 0.9375, 0.8125, 0.9375, 0.8438, 0.9375, 0.8125, 0.9375, 0.8281, 1.0, 0.8438, 0.816, 0.8125, 0.816, 0.8125, 0.8715, 0.8438, 0.8715, 0.8125, 0.9375, 0.7812, 0.9375, 0.7969, 1.0, 0.8125, 0.816, 0.7812, 0.816, 0.7812, 0.8715, 0.8125, 0.8715, 0.8125, 0.7539, 0.7813, 0.7539, 0.7812, 0.8086, 0.8125, 0.8086, 0.8125, 0.6875, 0.7812, 0.6875, 0.7812, 0.7455, 0.8125, 0.7455, 0.75, 0.7539, 0.7188, 0.7539, 0.7188, 0.8086, 0.75, 0.8086, 0.75, 0.6875, 0.7188, 0.6875, 0.7188, 0.7455, 0.75, 0.7455, 0.7812, 0.9375, 0.75, 0.9375, 0.7656, 1.0, 0.75, 0.816, 0.7188, 0.816, 0.7188, 0.8715, 0.75, 0.8715, 0.7812, 0.7539, 0.75, 0.7539, 0.75, 0.8086, 0.7812, 0.8086, 0.7813, 0.7529, 0.7812, 0.8096, 0.75, 0.8096, 0.75, 0.7529, 0.7812, 0.6875, 0.7812, 0.7467, 0.75, 0.7467, 0.75, 0.6875, 0.7188, 0.8774, 0.7188, 0.9375, 0.6875, 0.9375, 0.6875, 0.8774, 0.75, 0.9375, 0.7344, 1.0, 0.7188, 0.9375, 0.7812, 0.8151, 0.7812, 0.8724, 0.75, 0.8724, 0.75, 0.8151, 0.7188, 0.8151, 0.7188, 0.8724, 0.6875, 0.8724, 0.6875, 0.8151, 0.7188, 0.7529, 0.7188, 0.8096, 0.6875, 0.8096, 0.6875, 0.7529, 0.7188, 0.6875, 0.7188, 0.7467, 0.6875, 0.7467, 0.6875, 0.6875, 0.6875, 0.8774, 0.6875, 0.9375, 0.6562, 0.9375, 0.6562, 0.8774, 0.7188, 0.9375, 0.7031, 1.0, 0.6875, 0.9375, 0.6875, 0.9375, 0.6719, 1.0, 0.6562, 0.9375, 0.6875, 0.8151, 0.6875, 0.8724, 0.6562, 0.8724, 0.6562, 0.8151, 0.6875, 0.7529, 0.6875, 0.8096, 0.6562, 0.8096, 0.6562, 0.7529, 0.6875, 0.6875, 0.6875, 0.7467, 0.6562, 0.7467, 0.6562, 0.6875, 0.6562, 0.8774, 0.6562, 0.9375, 0.625, 0.9375, 0.625, 0.8774, 0.6563, 0.7529, 0.6562, 0.8096, 0.625, 0.8096, 0.625, 0.7529, 0.6562, 0.6875, 0.6562, 0.7467, 0.625, 0.7467, 0.625, 0.6875, 0.625, 0.8774, 0.625, 0.9375, 0.5937, 0.9375, 0.5937, 0.8774, 0.6562, 0.9375, 0.6406, 1.0, 0.625, 0.9375, 0.6562, 0.8151, 0.6562, 0.8724, 0.625, 0.8724, 0.625, 0.8151, 0.625, 0.9375, 0.6094, 1.0, 0.5937, 0.9375, 0.625, 0.8151, 0.625, 0.8724, 0.5937, 0.8724, 0.5938, 0.8151, 0.625, 0.7529, 0.625, 0.8096, 0.5938, 0.8096, 0.5938, 0.7529, 0.625, 0.6875, 0.625, 0.7467, 0.5938, 0.7467, 0.5938, 0.6875, 0.5937, 0.8774, 0.5937, 0.9375, 0.5625, 0.9375, 0.5625, 0.8774, 0.5938, 0.7529, 0.5938, 0.8096, 0.5625, 0.8096, 0.5625, 0.7529, 0.5938, 0.6875, 0.5938, 0.7467, 0.5625, 0.7467, 0.5625, 0.6875, 0.5625, 0.8774, 0.5625, 0.9375, 0.5312, 0.9375, 0.5312, 0.8774, 0.5937, 0.9375, 0.5781, 1.0, 0.5625, 0.9375, 0.5938, 0.8151, 0.5937, 0.8724, 0.5625, 0.8724, 0.5625, 0.8151, 0.5625, 0.9375, 0.5469, 1.0, 0.5312, 0.9375, 0.5625, 0.8151, 0.5625, 0.8724, 0.5312, 0.8724, 0.5312, 0.8151, 0.5625, 0.7529, 0.5625, 0.8096, 0.5312, 0.8096, 0.5312, 0.7529, 0.5625, 0.6875, 0.5625, 0.7467, 0.5312, 0.7467, 0.5312, 0.6875, 0.5312, 0.8774, 0.5312, 0.9375, 0.5, 0.9375, 0.5, 0.8774, 0.5312, 0.6875, 0.5312, 0.7467, 0.5, 0.7467, 0.5, 0.6875, 0.5, 0.8774, 0.5, 0.9375, 0.4687, 0.9375, 0.4687, 0.8774, 0.5312, 0.9375, 0.5156, 1.0, 0.5, 0.9375, 0.5312, 0.8151, 0.5312, 0.8724, 0.5, 0.8724, 0.5, 0.8151, 0.5312, 0.7529, 0.5312, 0.8096, 0.5, 0.8096, 0.5, 0.7529, 0.5, 0.9375, 0.4844, 1.0, 0.4687, 0.9375, 0.5, 0.8151, 0.5, 0.8724, 0.4687, 0.8724, 0.4687, 0.8151, 0.5, 0.7529, 0.5, 0.8096, 0.4688, 0.8096, 0.4688, 0.7529, 0.5, 0.6875, 0.5, 0.7467, 0.4688, 0.7467, 0.4687, 0.6875, 0.4687, 0.8774, 0.4687, 0.9375, 0.4375, 0.9375, 0.4375, 0.8774, 0.4687, 0.6875, 0.4688, 0.7467, 0.4375, 0.7467, 0.4375, 0.6875, 0.4375, 0.8774, 0.4375, 0.9375, 0.4062, 0.9375, 0.4062, 0.8774, 0.4687, 0.9375, 0.4531, 1.0, 0.4375, 0.9375, 0.4687, 0.8151, 0.4687, 0.8724, 0.4375, 0.8724, 0.4375, 0.8151, 0.4688, 0.7529, 0.4687, 0.8096, 0.4375, 0.8096, 0.4375, 0.7529, 0.4375, 0.9375, 0.4219, 1.0, 0.4062, 0.9375, 0.4375, 0.8151, 0.4375, 0.8724, 0.4062, 0.8724, 0.4062, 0.8151, 0.4375, 0.7529, 0.4375, 0.8096, 0.4062, 0.8096, 0.4062, 0.7529, 0.4375, 0.6875, 0.4375, 0.7467, 0.4062, 0.7467, 0.4062, 0.6875, 0.4062, 0.8774, 0.4062, 0.9375, 0.375, 0.9375, 0.375, 0.8774, 0.375, 0.8774, 0.375, 0.9375, 0.3437, 0.9375, 0.3438, 0.8774, 0.4062, 0.9375, 0.3906, 1.0, 0.375, 0.9375, 0.4062, 0.8151, 0.4062, 0.8724, 0.375, 0.8724, 0.375, 0.8151, 0.4062, 0.7529, 0.4062, 0.8096, 0.375, 0.8096, 0.375, 0.7529, 0.4062, 0.6875, 0.4062, 0.7467, 0.375, 0.7467, 0.375, 0.6875, 0.375, 0.8151, 0.375, 0.8724, 0.3438, 0.8724, 0.3438, 0.8151, 0.375, 0.7529, 0.375, 0.8096, 0.3438, 0.8096, 0.3438, 0.7529, 0.375, 0.6875, 0.375, 0.7467, 0.3438, 0.7467, 0.3438, 0.6875, 0.3438, 0.8774, 0.3437, 0.9375, 0.3125, 0.9375, 0.3125, 0.8774, 0.375, 0.9375, 0.3594, 1.0, 0.3437, 0.9375, 0.3437, 0.9375, 0.3281, 1.0, 0.3125, 0.9375, 0.3438, 0.8151, 0.3438, 0.8724, 0.3125, 0.8724, 0.3125, 0.8151, 0.3438, 0.7529, 0.3438, 0.8096, 0.3125, 0.8096, 0.3125, 0.7529, 0.3438, 0.6875, 0.3438, 0.7467, 0.3125, 0.7467, 0.3125, 0.6875, 0.3125, 0.8774, 0.3125, 0.9375, 0.2812, 0.9375, 0.2812, 0.8774, 0.3125, 0.8151, 0.3125, 0.8724, 0.2812, 0.8724, 0.2812, 0.8151, 0.3125, 0.7529, 0.3125, 0.8096, 0.2812, 0.8096, 0.2812, 0.7529, 0.3125, 0.6875, 0.3125, 0.7467, 0.2812, 0.7467, 0.2812, 0.6875, 0.2812, 0.8774, 0.2812, 0.9375, 0.25, 0.9375, 0.25, 0.8774, 0.3125, 0.9375, 0.2969, 1.0, 0.2812, 0.9375, 0.2812, 0.9375, 0.2656, 1.0, 0.25, 0.9375, 0.2812, 0.8151, 0.2812, 0.8724, 0.25, 0.8724, 0.25, 0.8151, 0.2812, 0.7529, 0.2812, 0.8096, 0.25, 0.8096, 0.25, 0.7529, 0.2812, 0.6875, 0.2812, 0.7467, 0.25, 0.7467, 0.25, 0.6875, 0.25, 0.8774, 0.25, 0.9375, 0.2188, 0.9375, 0.2188, 0.8774, 0.25, 0.7529, 0.25, 0.8096, 0.2188, 0.8096, 0.2188, 0.7529, 0.25, 0.6875, 0.25, 0.7467, 0.2188, 0.7467, 0.2188, 0.6875, 0.2188, 0.8774, 0.2188, 0.9375, 0.1875, 0.9375, 0.1875, 0.8774, 0.25, 0.9375, 0.2344, 1.0, 0.2188, 0.9375, 0.25, 0.8151, 0.25, 0.8724, 0.2188, 0.8724, 0.2188, 0.8151, 0.2188, 0.9375, 0.2031, 1.0, 0.1875, 0.9375, 0.2188, 0.8151, 0.2188, 0.8724, 0.1875, 0.8724, 0.1875, 0.8151, 0.2188, 0.7529, 0.2188, 0.8096, 0.1875, 0.8096, 0.1875, 0.7529, 0.2188, 0.6875, 0.2188, 0.7467, 0.1875, 0.7467, 0.1875, 0.6875, 0.1875, 0.8774, 0.1875, 0.9375, 0.1563, 0.9375, 0.1563, 0.8774, 0.1875, 0.7529, 0.1875, 0.8096, 0.1562, 0.8096, 0.1563, 0.7529, 0.1875, 0.6875, 0.1875, 0.7467, 0.1563, 0.7467, 0.1563, 0.6875, 0.1563, 0.8774, 0.1563, 0.9375, 0.125, 0.9375, 0.125, 0.8774, 0.1875, 0.9375, 0.1719, 1.0, 0.1563, 0.9375, 0.1875, 0.8151, 0.1875, 0.8724, 0.1563, 0.8724, 0.1562, 0.8151, 0.1563, 0.9375, 0.1406, 1.0, 0.125, 0.9375, 0.1562, 0.8151, 0.1563, 0.8724, 0.125, 0.8724, 0.125, 0.8151, 0.1563, 0.7529, 0.1562, 0.8096, 0.125, 0.8096, 0.125, 0.7529, 0.1563, 0.6875, 0.1563, 0.7467, 0.125, 0.7467, 0.125, 0.6875, 0.125, 0.8774, 0.125, 0.9375, 0.09375, 0.9375, 0.09375, 0.8774, 0.125, 0.6875, 0.125, 0.7467, 0.09375, 0.7467, 0.09375, 0.6875, 0.09375, 0.8774, 0.09375, 0.9375, 0.0625, 0.9375, 0.0625, 0.8774, 0.125, 0.9375, 0.1094, 1.0, 0.09375, 0.9375, 0.125, 0.8151, 0.125, 0.8724, 0.09375, 0.8724, 0.09375, 0.8151, 0.125, 0.7529, 0.125, 0.8096, 0.09375, 0.8096, 0.09375, 0.7529, 0.09375, 0.9375, 0.07813, 1.0, 0.0625, 0.9375, 0.09375, 0.8151, 0.09375, 0.8724, 0.0625, 0.8724, 0.0625, 0.8151, 0.09375, 0.7529, 0.09375, 0.8096, 0.0625, 0.8096, 0.0625, 0.7529, 0.09375, 0.6875, 0.09375, 0.7467, 0.0625, 0.7467, 0.0625, 0.6875, 0.0625, 0.8774, 0.0625, 0.9375, 0.03125, 0.9375, 0.03125, 0.8774, 0.03125, 0.8774, 0.03125, 0.9375, 8.941e-08, 0.9375, 3.212e-08, 0.8774, 0.0625, 0.9375, 0.04688, 1.0, 0.03125, 0.9375, 0.0625, 0.8151, 0.0625, 0.8724, 0.03125, 0.8724, 0.03125, 0.8151, 0.0625, 0.7529, 0.0625, 0.8096, 0.03125, 0.8096, 0.03125, 0.7529, 0.0625, 0.6875, 0.0625, 0.7467, 0.03125, 0.7467, 0.03125, 0.6875, 0.03125, 0.9375, 0.01563, 1.0, 8.941e-08, 0.9375, 0.03125, 0.8151, 0.03125, 0.8724, 2.856e-08, 0.8724, 1.238e-09, 0.8151, 0.03125, 0.7529, 0.03125, 0.8096, 1.367e-09, 0.8096, 2.844e-08, 0.7529, 0.03125, 0.6875, 0.03125, 0.7467, 2.98e-08, 0.7467, 2.98e-08, 0.6875, 1.0, 0.8774, 1.0, 0.9375, 0.9688, 0.9375, 0.9688, 0.8774, 0.9687, 0.8774, 0.9688, 0.9375, 0.9375, 0.9375, 0.9375, 0.8774, 1.0, 0.9375, 0.9844, 1.0, 0.9688, 0.9375, 1.0, 0.8151, 1.0, 0.8724, 0.9688, 0.8724, 0.9688, 0.8151, 1.0, 0.7529, 1.0, 0.8096, 0.9688, 0.8096, 0.9688, 0.7529, 1.0, 0.6875, 1.0, 0.7467, 0.9688, 0.7467, 0.9688, 0.6875, 0.9688, 0.8151, 0.9688, 0.8724, 0.9375, 0.8724, 0.9375, 0.8151, 0.9688, 0.7529, 0.9688, 0.8096, 0.9375, 0.8096, 0.9375, 0.7529, 0.9688, 0.6875, 0.9688, 0.7467, 0.9375, 0.7467, 0.9375, 0.6875, 0.9375, 0.8774, 0.9375, 0.9375, 0.9062, 0.9375, 0.9062, 0.8774, 0.9688, 0.9375, 0.9531, 1.0, 0.9375, 0.9375, 0.9375, 0.9375, 0.9219, 1.0, 0.9062, 0.9375, 0.9375, 0.8151, 0.9375, 0.8724, 0.9063, 0.8724, 0.9062, 0.8151, 0.9375, 0.7529, 0.9375, 0.8096, 0.9062, 0.8096, 0.9062, 0.7529, 0.9375, 0.6875, 0.9375, 0.7467, 0.9062, 0.7467, 0.9062, 0.6875, 0.9062, 0.8774, 0.9062, 0.9375, 0.875, 0.9375, 0.875, 0.8774, 0.9063, 0.8151, 0.9062, 0.8724, 0.875, 0.8724, 0.875, 0.8151, 0.9062, 0.7529, 0.9062, 0.8096, 0.875, 0.8096, 0.875, 0.7529, 0.9062, 0.6875, 0.9062, 0.7467, 0.875, 0.7467, 0.875, 0.6875, 0.875, 0.8774, 0.875, 0.9375, 0.8438, 0.9375, 0.8438, 0.8774, 0.9062, 0.9375, 0.8906, 1.0, 0.875, 0.9375, 0.875, 0.9375, 0.8594, 1.0, 0.8438, 0.9375, 0.875, 0.8151, 0.875, 0.8724, 0.8438, 0.8724, 0.8438, 0.8151, 0.875, 0.7529, 0.875, 0.8096, 0.8437, 0.8096, 0.8438, 0.7529, 0.875, 0.6875, 0.875, 0.7467, 0.8438, 0.7467, 0.8438, 0.6875, 0.8438, 0.8774, 0.8438, 0.9375, 0.8125, 0.9375, 0.8125, 0.8774, 0.8438, 0.7529, 0.8438, 0.8096, 0.8125, 0.8096, 0.8125, 0.7529, 0.8438, 0.6875, 0.8438, 0.7467, 0.8125, 0.7467, 0.8125, 0.6875, 0.8125, 0.8774, 0.8125, 0.9375, 0.7812, 0.9375, 0.7812, 0.8774, 0.8438, 0.9375, 0.8281, 1.0, 0.8125, 0.9375, 0.8438, 0.8151, 0.8438, 0.8724, 0.8125, 0.8724, 0.8125, 0.8151, 0.8125, 0.9375, 0.7969, 1.0, 0.7812, 0.9375, 0.8125, 0.8151, 0.8125, 0.8724, 0.7812, 0.8724, 0.7812, 0.8151, 0.8125, 0.7529, 0.8125, 0.8096, 0.7812, 0.8096, 0.7812, 0.7529, 0.8125, 0.6875, 0.8125, 0.7467, 0.7813, 0.7467, 0.7812, 0.6875, 0.75, 0.7529, 0.75, 0.8096, 0.7188, 0.8096, 0.7188, 0.7529, 0.75, 0.6875, 0.75, 0.7467, 0.7188, 0.7467, 0.7188, 0.6875, 0.7812, 0.9375, 0.7656, 1.0, 0.75, 0.9375, 0.75, 0.8774, 0.75, 0.9375, 0.7188, 0.9375, 0.7188, 0.8774, 0.75, 0.8151, 0.75, 0.8724, 0.7188, 0.8724, 0.7188, 0.8151, 0.2188, 0.6875, 0.25, 0.6875, 0.25, 0.6875, 0.2188, 0.6875, 0.6875, 0.6875, 0.7188, 0.6875, 0.7188, 0.6875, 0.6875, 0.6875, 0.5938, 0.6875, 0.625, 0.6875, 0.625, 0.6875, 0.5938, 0.6875, 0.4062, 0.6875, 0.4375, 0.6875, 0.4375, 0.6875, 0.4062, 0.6875, 0.75, 0.6875, 0.7812, 0.6875, 0.7812, 0.6875, 0.75, 0.6875, 0.125, 0.6875, 0.1563, 0.6875, 0.1563, 0.6875, 0.125, 0.6875, 0.25, 0.6875, 0.2812, 0.6875, 0.2812, 0.6875, 0.25, 0.6875, 0.9375, 0.6875, 0.9688, 0.6875, 0.9688, 0.6875, 0.9375, 0.6875, 0.9688, 0.6875, 1.0, 0.6875, 1.0, 0.6875, 0.9688, 0.6875, 0.4375, 0.6875, 0.4687, 0.6875, 0.4687, 0.6875, 0.4375, 0.6875, 0.7188, 0.6875, 0.75, 0.6875, 0.75, 0.6875, 0.7188, 0.6875, 0.625, 0.6875, 0.6562, 0.6875, 0.6562, 0.6875, 0.625, 0.6875, 0.1563, 0.6875, 0.1875, 0.6875, 0.1875, 0.6875, 0.1563, 0.6875, 0.5312, 0.6875, 0.5625, 0.6875, 0.5625, 0.6875, 0.5312, 0.6875, 0.6562, 0.6875, 0.6875, 0.6875, 0.6875, 0.6875, 0.6562, 0.6875, 0.3438, 0.6875, 0.375, 0.6875, 0.375, 0.6875, 0.3438, 0.6875, 0.375, 0.6875, 0.4062, 0.6875, 0.4062, 0.6875, 0.375, 0.6875, 0.0625, 0.6875, 0.09375, 0.6875, 0.09375, 0.6875, 0.0625, 0.6875, 0.875, 0.6875, 0.9062, 0.6875, 0.9062, 0.6875, 0.875, 0.6875, 0.7812, 0.6875, 0.8125, 0.6875, 0.8125, 0.6875, 0.7812, 0.6875, 0.9062, 0.6875, 0.9375, 0.6875, 0.9375, 0.6875, 0.9062, 0.6875, 0.09375, 0.6875, 0.125, 0.6875, 0.125, 0.6875, 0.09375, 0.6875, 0.5625, 0.6875, 0.5938, 0.6875, 0.5938, 0.6875, 0.5625, 0.6875, 0.4687, 0.6875, 0.5, 0.6875, 0.5, 0.6875, 0.4687, 0.6875, 0.2812, 0.6875, 0.3125, 0.6875, 0.3125, 0.6875, 0.2812, 0.6875, 0.1875, 0.6875, 0.2188, 0.6875, 0.2188, 0.6875, 0.1875, 0.6875, 0.3125, 0.6875, 0.3438, 0.6875, 0.3438, 0.6875, 0.3125, 0.6875, 0.8125, 0.6875, 0.8438, 0.6875, 0.8438, 0.6875, 0.8125, 0.6875, 2.98e-08, 0.6875, 0.03125, 0.6875, 0.03125, 0.6875, 2.98e-08, 0.6875, 0.03125, 0.6875, 0.0625, 0.6875, 0.0625, 0.6875, 0.03125, 0.6875, 0.5, 0.6875, 0.5312, 0.6875, 0.5312, 0.6875, 0.5, 0.6875, 0.8438, 0.6875, 0.875, 0.6875, 0.875, 0.6875, 0.8438, 0.6875, 0.7188, 0.8123, 0.75, 0.8123, 0.75, 0.8086, 0.7188, 0.8086, 0.75, 0.8749, 0.7187, 0.8749, 0.7188, 0.8783, 0.75, 0.8783, 0.7188, 0.7497, 0.75, 0.7497, 0.75, 0.7455, 0.7188, 0.7455, 0.6875, 0.8749, 0.7187, 0.8749, 0.7188, 0.8715, 0.6875, 0.8715, 0.6875, 0.8123, 0.7188, 0.8123, 0.7188, 0.8086, 0.6875, 0.8086, 0.6875, 0.7497, 0.7188, 0.7497, 0.7188, 0.7455, 0.6875, 0.7455, 0.6562, 0.8749, 0.6875, 0.8749, 0.6875, 0.8715, 0.6562, 0.8715, 0.6562, 0.8123, 0.6875, 0.8123, 0.6875, 0.8086, 0.6562, 0.8086, 0.6562, 0.7497, 0.6875, 0.7497, 0.6875, 0.7455, 0.6562, 0.7455, 0.625, 0.8123, 0.6562, 0.8123, 0.6562, 0.8086, 0.625, 0.8086, 0.6562, 0.8749, 0.625, 0.8749, 0.625, 0.8783, 0.6562, 0.8783, 0.625, 0.7497, 0.6562, 0.7497, 0.6562, 0.7455, 0.625, 0.7455, 0.5938, 0.8749, 0.625, 0.8749, 0.625, 0.8715, 0.5937, 0.8715, 0.5937, 0.8123, 0.625, 0.8123, 0.625, 0.8086, 0.5938, 0.8086, 0.5937, 0.7497, 0.625, 0.7497, 0.625, 0.7455, 0.5938, 0.7455, 0.5625, 0.8123, 0.5937, 0.8123, 0.5938, 0.8086, 0.5625, 0.8086, 0.5938, 0.8749, 0.5625, 0.8749, 0.5625, 0.8783, 0.5937, 0.8783, 0.5625, 0.7497, 0.5937, 0.7497, 0.5938, 0.7455, 0.5625, 0.7455, 0.5312, 0.8749, 0.5625, 0.8749, 0.5625, 0.8715, 0.5312, 0.8715, 0.5312, 0.8123, 0.5625, 0.8123, 0.5625, 0.8086, 0.5312, 0.8086, 0.5312, 0.7497, 0.5625, 0.7497, 0.5625, 0.7455, 0.5312, 0.7455, 0.5, 0.7497, 0.5312, 0.7497, 0.5312, 0.7455, 0.5, 0.7455, 0.5312, 0.8123, 0.5, 0.8123, 0.5, 0.816, 0.5312, 0.816, 0.5, 0.8749, 0.5312, 0.8749, 0.5312, 0.8715, 0.5, 0.8715, 0.4687, 0.8749, 0.5, 0.8749, 0.5, 0.8715, 0.4687, 0.8715, 0.4687, 0.8123, 0.5, 0.8123, 0.5, 0.8086, 0.4687, 0.8086, 0.4688, 0.7497, 0.5, 0.7497, 0.5, 0.7455, 0.4688, 0.7455, 0.4375, 0.7497, 0.4688, 0.7497, 0.4688, 0.7455, 0.4375, 0.7455, 0.4687, 0.8123, 0.4375, 0.8123, 0.4375, 0.816, 0.4687, 0.816, 0.4375, 0.8749, 0.4687, 0.8749, 0.4687, 0.8715, 0.4375, 0.8715, 0.4062, 0.8749, 0.4375, 0.8749, 0.4375, 0.8715, 0.4062, 0.8715, 0.4062, 0.8123, 0.4375, 0.8123, 0.4375, 0.8086, 0.4062, 0.8086, 0.4062, 0.7497, 0.4375, 0.7497, 0.4375, 0.7455, 0.4062, 0.7455, 0.4062, 0.7497, 0.375, 0.7497, 0.375, 0.7539, 0.4062, 0.7539, 0.375, 0.8749, 0.4062, 0.8749, 0.4062, 0.8715, 0.375, 0.8715, 0.375, 0.8123, 0.4062, 0.8123, 0.4062, 0.8086, 0.375, 0.8086, 0.3438, 0.8749, 0.375, 0.8749, 0.375, 0.8715, 0.3438, 0.8715, 0.3438, 0.8123, 0.375, 0.8123, 0.375, 0.8086, 0.3438, 0.8086, 0.3438, 0.7497, 0.375, 0.7497, 0.375, 0.7455, 0.3438, 0.7455, 0.3125, 0.8749, 0.3438, 0.8749, 0.3438, 0.8715, 0.3125, 0.8715, 0.3125, 0.8123, 0.3438, 0.8123, 0.3438, 0.8086, 0.3125, 0.8086, 0.3125, 0.7497, 0.3438, 0.7497, 0.3438, 0.7455, 0.3125, 0.7455, 0.2812, 0.8749, 0.3125, 0.8749, 0.3125, 0.8715, 0.2812, 0.8715, 0.2813, 0.8123, 0.3125, 0.8123, 0.3125, 0.8086, 0.2812, 0.8086, 0.2812, 0.7497, 0.3125, 0.7497, 0.3125, 0.7455, 0.2812, 0.7455, 0.25, 0.8749, 0.2812, 0.8749, 0.2813, 0.8715, 0.25, 0.8715, 0.25, 0.8123, 0.2813, 0.8123, 0.2812, 0.8086, 0.25, 0.8086, 0.25, 0.7497, 0.2812, 0.7497, 0.2812, 0.7455, 0.25, 0.7455, 0.2188, 0.8123, 0.25, 0.8123, 0.25, 0.8086, 0.2188, 0.8086, 0.25, 0.8749, 0.2188, 0.8749, 0.2188, 0.8783, 0.25, 0.8783, 0.2188, 0.7497, 0.25, 0.7497, 0.25, 0.7455, 0.2188, 0.7455, 0.1875, 0.8749, 0.2188, 0.8749, 0.2188, 0.8715, 0.1875, 0.8715, 0.1875, 0.8123, 0.2188, 0.8123, 0.2188, 0.8086, 0.1875, 0.8086, 0.1875, 0.7497, 0.2188, 0.7497, 0.2188, 0.7455, 0.1875, 0.7455, 0.1562, 0.8123, 0.1875, 0.8123, 0.1875, 0.8086, 0.1562, 0.8086, 0.1875, 0.8749, 0.1563, 0.8749, 0.1563, 0.8783, 0.1875, 0.8783, 0.1563, 0.7497, 0.1875, 0.7497, 0.1875, 0.7455, 0.1563, 0.7455, 0.125, 0.8749, 0.1563, 0.8749, 0.1563, 0.8715, 0.125, 0.8715, 0.125, 0.8123, 0.1562, 0.8123, 0.1562, 0.8086, 0.125, 0.8086, 0.125, 0.7497, 0.1563, 0.7497, 0.1563, 0.7455, 0.125, 0.7455, 0.09375, 0.7497, 0.125, 0.7497, 0.125, 0.7455, 0.09375, 0.7455, 0.125, 0.8123, 0.09375, 0.8123, 0.09375, 0.816, 0.125, 0.816, 0.09375, 0.8749, 0.125, 0.8749, 0.125, 0.8715, 0.09375, 0.8715, 0.0625, 0.8749, 0.09375, 0.8749, 0.09375, 0.8715, 0.0625, 0.8715, 0.0625, 0.8123, 0.09375, 0.8123, 0.09375, 0.8086, 0.0625, 0.8086, 0.0625, 0.7497, 0.09375, 0.7497, 0.09375, 0.7455, 0.0625, 0.7455, 0.0625, 0.7497, 0.03125, 0.7497, 0.03125, 0.7539, 0.0625, 0.7539, 0.03125, 0.8749, 0.0625, 0.8749, 0.0625, 0.8715, 0.03125, 0.8715, 0.03125, 0.8123, 0.0625, 0.8123, 0.0625, 0.8086, 0.03125, 0.8086, 3.054e-08, 0.8749, 0.03125, 0.8749, 0.03125, 0.8715, 2.811e-08, 0.8715, 1.78e-09, 0.8123, 0.03125, 0.8123, 0.03125, 0.8086, 1.869e-09, 0.8086, 2.887e-08, 0.7497, 0.03125, 0.7497, 0.03125, 0.7455, 2.98e-08, 0.7455, 1.0, 0.7497, 0.9688, 0.7497, 0.9688, 0.7539, 1.0, 0.7539, 0.9687, 0.8749, 1.0, 0.8749, 1.0, 0.8715, 0.9688, 0.8715, 0.9688, 0.8123, 1.0, 0.8123, 1.0, 0.8086, 0.9688, 0.8086, 0.9375, 0.8749, 0.9687, 0.8749, 0.9688, 0.8715, 0.9375, 0.8715, 0.9375, 0.8123, 0.9688, 0.8123, 0.9688, 0.8086, 0.9375, 0.8086, 0.9375, 0.7497, 0.9688, 0.7497, 0.9688, 0.7455, 0.9375, 0.7455, 0.9062, 0.8749, 0.9375, 0.8749, 0.9375, 0.8715, 0.9062, 0.8715, 0.9063, 0.8123, 0.9375, 0.8123, 0.9375, 0.8086, 0.9062, 0.8086, 0.9062, 0.7497, 0.9375, 0.7497, 0.9375, 0.7455, 0.9062, 0.7455, 0.875, 0.8749, 0.9062, 0.8749, 0.9063, 0.8715, 0.875, 0.8715, 0.875, 0.8123, 0.9063, 0.8123, 0.9062, 0.8086, 0.875, 0.8086, 0.875, 0.7497, 0.9062, 0.7497, 0.9062, 0.7455, 0.875, 0.7455, 0.8437, 0.8749, 0.875, 0.8749, 0.875, 0.8715, 0.8438, 0.8715, 0.8438, 0.8123, 0.875, 0.8123, 0.875, 0.8086, 0.8438, 0.8086, 0.8438, 0.7497, 0.875, 0.7497, 0.875, 0.7455, 0.8438, 0.7455, 0.8125, 0.8123, 0.8438, 0.8123, 0.8438, 0.8086, 0.8125, 0.8086, 0.8437, 0.8749, 0.8125, 0.8749, 0.8125, 0.8783, 0.8438, 0.8783, 0.8125, 0.7497, 0.8438, 0.7497, 0.8438, 0.7455, 0.8125, 0.7455, 0.7812, 0.8749, 0.8125, 0.8749, 0.8125, 0.8715, 0.7812, 0.8715, 0.7812, 0.8123, 0.8125, 0.8123, 0.8125, 0.8086, 0.7812, 0.8086, 0.7812, 0.7497, 0.8125, 0.7497, 0.8125, 0.7455, 0.7812, 0.7455, 0.75, 0.7497, 0.7812, 0.7497, 0.7812, 0.7455, 0.75, 0.7455, 0.7812, 0.8123, 0.75, 0.8123, 0.75, 0.816, 0.7812, 0.816, 0.75, 0.8749, 0.7812, 0.8749, 0.7812, 0.8715, 0.75, 0.8715, 0.7812, 0.8783, 0.75, 0.8783, 0.75, 0.9375, 0.7812, 0.9375, 0.7188, 0.8096, 0.75, 0.8096, 0.75, 0.8151, 0.7188, 0.8151, 0.75, 0.8774, 0.7188, 0.8774, 0.7188, 0.8724, 0.75, 0.8724, 0.7188, 0.7467, 0.75, 0.7467, 0.75, 0.7529, 0.7188, 0.7529, 0.6875, 0.8724, 0.7188, 0.8724, 0.7188, 0.8774, 0.6875, 0.8774, 0.6875, 0.8096, 0.7188, 0.8096, 0.7188, 0.8151, 0.6875, 0.8151, 0.6875, 0.7467, 0.7188, 0.7467, 0.7188, 0.7529, 0.6875, 0.7529, 0.6562, 0.8724, 0.6875, 0.8724, 0.6875, 0.8774, 0.6562, 0.8774, 0.6562, 0.8096, 0.6875, 0.8096, 0.6875, 0.8151, 0.6562, 0.8151, 0.6562, 0.7467, 0.6875, 0.7467, 0.6875, 0.7529, 0.6562, 0.7529, 0.625, 0.8096, 0.6562, 0.8096, 0.6562, 0.8151, 0.625, 0.8151, 0.6562, 0.8774, 0.625, 0.8774, 0.625, 0.8724, 0.6562, 0.8724, 0.625, 0.7467, 0.6562, 0.7467, 0.6563, 0.7529, 0.625, 0.7529, 0.5937, 0.8724, 0.625, 0.8724, 0.625, 0.8774, 0.5937, 0.8774, 0.5938, 0.8096, 0.625, 0.8096, 0.625, 0.8151, 0.5938, 0.8151, 0.5938, 0.7467, 0.625, 0.7467, 0.625, 0.7529, 0.5938, 0.7529, 0.5625, 0.8096, 0.5938, 0.8096, 0.5938, 0.8151, 0.5625, 0.8151, 0.5937, 0.8774, 0.5625, 0.8774, 0.5625, 0.8724, 0.5937, 0.8724, 0.5625, 0.7467, 0.5938, 0.7467, 0.5938, 0.7529, 0.5625, 0.7529, 0.5312, 0.8724, 0.5625, 0.8724, 0.5625, 0.8774, 0.5312, 0.8774, 0.5312, 0.8096, 0.5625, 0.8096, 0.5625, 0.8151, 0.5312, 0.8151, 0.5312, 0.7467, 0.5625, 0.7467, 0.5625, 0.7529, 0.5312, 0.7529, 0.5, 0.7467, 0.5312, 0.7467, 0.5312, 0.7529, 0.5, 0.7529, 0.5312, 0.8151, 0.5, 0.8151, 0.5, 0.8096, 0.5312, 0.8096, 0.5, 0.8724, 0.5312, 0.8724, 0.5312, 0.8774, 0.5, 0.8774, 0.4687, 0.8724, 0.5, 0.8724, 0.5, 0.8774, 0.4687, 0.8774, 0.4688, 0.8096, 0.5, 0.8096, 0.5, 0.8151, 0.4687, 0.8151, 0.4688, 0.7467, 0.5, 0.7467, 0.5, 0.7529, 0.4688, 0.7529, 0.4375, 0.7467, 0.4688, 0.7467, 0.4688, 0.7529, 0.4375, 0.7529, 0.4687, 0.8151, 0.4375, 0.8151, 0.4375, 0.8096, 0.4687, 0.8096, 0.4375, 0.8724, 0.4687, 0.8724, 0.4687, 0.8774, 0.4375, 0.8774, 0.4062, 0.8724, 0.4375, 0.8724, 0.4375, 0.8774, 0.4062, 0.8774, 0.4062, 0.8096, 0.4375, 0.8096, 0.4375, 0.8151, 0.4062, 0.8151, 0.4062, 0.7467, 0.4375, 0.7467, 0.4375, 0.7529, 0.4062, 0.7529, 0.4062, 0.7529, 0.375, 0.7529, 0.375, 0.7467, 0.4062, 0.7467, 0.375, 0.8724, 0.4062, 0.8724, 0.4062, 0.8774, 0.375, 0.8774, 0.375, 0.8096, 0.4062, 0.8096, 0.4062, 0.8151, 0.375, 0.8151, 0.3438, 0.8724, 0.375, 0.8724, 0.375, 0.8774, 0.3438, 0.8774, 0.3438, 0.8096, 0.375, 0.8096, 0.375, 0.8151, 0.3438, 0.8151, 0.3438, 0.7467, 0.375, 0.7467, 0.375, 0.7529, 0.3438, 0.7529, 0.3125, 0.8724, 0.3438, 0.8724, 0.3438, 0.8774, 0.3125, 0.8774, 0.3125, 0.8096, 0.3438, 0.8096, 0.3438, 0.8151, 0.3125, 0.8151, 0.3125, 0.7467, 0.3438, 0.7467, 0.3438, 0.7529, 0.3125, 0.7529, 0.2812, 0.8724, 0.3125, 0.8724, 0.3125, 0.8774, 0.2812, 0.8774, 0.2812, 0.8096, 0.3125, 0.8096, 0.3125, 0.8151, 0.2812, 0.8151, 0.2812, 0.7467, 0.3125, 0.7467, 0.3125, 0.7529, 0.2812, 0.7529, 0.25, 0.8724, 0.2812, 0.8724, 0.2812, 0.8774, 0.25, 0.8774, 0.25, 0.8096, 0.2812, 0.8096, 0.2812, 0.8151, 0.25, 0.8151, 0.25, 0.7467, 0.2812, 0.7467, 0.2812, 0.7529, 0.25, 0.7529, 0.2188, 0.8096, 0.25, 0.8096, 0.25, 0.8151, 0.2188, 0.8151, 0.25, 0.8774, 0.2188, 0.8774, 0.2188, 0.8724, 0.25, 0.8724, 0.2188, 0.7467, 0.25, 0.7467, 0.25, 0.7529, 0.2188, 0.7529, 0.1875, 0.8724, 0.2188, 0.8724, 0.2188, 0.8774, 0.1875, 0.8774, 0.1875, 0.8096, 0.2188, 0.8096, 0.2188, 0.8151, 0.1875, 0.8151, 0.1875, 0.7467, 0.2188, 0.7467, 0.2188, 0.7529, 0.1875, 0.7529, 0.1562, 0.8096, 0.1875, 0.8096, 0.1875, 0.8151, 0.1562, 0.8151, 0.1875, 0.8774, 0.1563, 0.8774, 0.1563, 0.8724, 0.1875, 0.8724, 0.1563, 0.7467, 0.1875, 0.7467, 0.1875, 0.7529, 0.1563, 0.7529, 0.125, 0.8724, 0.1563, 0.8724, 0.1563, 0.8774, 0.125, 0.8774, 0.125, 0.8096, 0.1562, 0.8096, 0.1562, 0.8151, 0.125, 0.8151, 0.125, 0.7467, 0.1563, 0.7467, 0.1563, 0.7529, 0.125, 0.7529, 0.09375, 0.7467, 0.125, 0.7467, 0.125, 0.7529, 0.09375, 0.7529, 0.125, 0.8151, 0.09375, 0.8151, 0.09375, 0.8096, 0.125, 0.8096, 0.09375, 0.8724, 0.125, 0.8724, 0.125, 0.8774, 0.09375, 0.8774, 0.0625, 0.8724, 0.09375, 0.8724, 0.09375, 0.8774, 0.0625, 0.8774, 0.0625, 0.8096, 0.09375, 0.8096, 0.09375, 0.8151, 0.0625, 0.8151, 0.0625, 0.7467, 0.09375, 0.7467, 0.09375, 0.7529, 0.0625, 0.7529, 0.0625, 0.7529, 0.03125, 0.7529, 0.03125, 0.7467, 0.0625, 0.7467, 0.03125, 0.8724, 0.0625, 0.8724, 0.0625, 0.8774, 0.03125, 0.8774, 0.03125, 0.8096, 0.0625, 0.8096, 0.0625, 0.8151, 0.03125, 0.8151, 2.856e-08, 0.8724, 0.03125, 0.8724, 0.03125, 0.8774, 3.212e-08, 0.8774, 1.367e-09, 0.8096, 0.03125, 0.8096, 0.03125, 0.8151, 1.238e-09, 0.8151, 2.98e-08, 0.7467, 0.03125, 0.7467, 0.03125, 0.7529, 2.844e-08, 0.7529, 1.0, 0.7529, 0.9688, 0.7529, 0.9688, 0.7467, 1.0, 0.7467, 0.9688, 0.8724, 1.0, 0.8724, 1.0, 0.8774, 0.9688, 0.8774, 0.9688, 0.8096, 1.0, 0.8096, 1.0, 0.8151, 0.9688, 0.8151, 0.9375, 0.8724, 0.9688, 0.8724, 0.9687, 0.8774, 0.9375, 0.8774, 0.9375, 0.8096, 0.9688, 0.8096, 0.9688, 0.8151, 0.9375, 0.8151, 0.9375, 0.7467, 0.9688, 0.7467, 0.9688, 0.7529, 0.9375, 0.7529, 0.9063, 0.8724, 0.9375, 0.8724, 0.9375, 0.8774, 0.9062, 0.8774, 0.9062, 0.8096, 0.9375, 0.8096, 0.9375, 0.8151, 0.9062, 0.8151, 0.9062, 0.7467, 0.9375, 0.7467, 0.9375, 0.7529, 0.9062, 0.7529, 0.875, 0.8724, 0.9062, 0.8724, 0.9062, 0.8774, 0.875, 0.8774, 0.875, 0.8096, 0.9062, 0.8096, 0.9063, 0.8151, 0.875, 0.8151, 0.875, 0.7467, 0.9062, 0.7467, 0.9062, 0.7529, 0.875, 0.7529, 0.8438, 0.8724, 0.875, 0.8724, 0.875, 0.8774, 0.8438, 0.8774, 0.8437, 0.8096, 0.875, 0.8096, 0.875, 0.8151, 0.8438, 0.8151, 0.8438, 0.7467, 0.875, 0.7467, 0.875, 0.7529, 0.8438, 0.7529, 0.8125, 0.8096, 0.8438, 0.8096, 0.8438, 0.8151, 0.8125, 0.8151, 0.8438, 0.8774, 0.8125, 0.8774, 0.8125, 0.8724, 0.8438, 0.8724, 0.8125, 0.7467, 0.8438, 0.7467, 0.8438, 0.7529, 0.8125, 0.7529, 0.7812, 0.8724, 0.8125, 0.8724, 0.8125, 0.8774, 0.7812, 0.8774, 0.7812, 0.8096, 0.8125, 0.8096, 0.8125, 0.8151, 0.7812, 0.8151, 0.7813, 0.7467, 0.8125, 0.7467, 0.8125, 0.7529, 0.7812, 0.7529, 0.75, 0.7467, 0.7812, 0.7467, 0.7813, 0.7529, 0.75, 0.7529, 0.7812, 0.8151, 0.75, 0.8151, 0.75, 0.8096, 0.7812, 0.8096, 0.75, 0.8724, 0.7812, 0.8724, 0.7812, 0.8774, 0.75, 0.8774, 0.7812, 0.8774, 0.7812, 0.9375, 0.75, 0.9375, 0.75, 0.8774, 0.75, 0.7539, 0.7812, 0.7539, 0.7812, 0.7497, 0.75, 0.7497, 0.7813, 0.7539, 0.8125, 0.7539, 0.8125, 0.7497, 0.7812, 0.7497, 0.8125, 0.7539, 0.8438, 0.7539, 0.8438, 0.7497, 0.8125, 0.7497, 0.8438, 0.7539, 0.875, 0.7539, 0.875, 0.7497, 0.8438, 0.7497, 0.875, 0.7539, 0.9062, 0.7539, 0.9062, 0.7497, 0.875, 0.7497, 0.9062, 0.7539, 0.9375, 0.7539, 0.9375, 0.7497, 0.9062, 0.7497, 0.9375, 0.7539, 0.9688, 0.7539, 0.9688, 0.7497, 0.9375, 0.7497, 1.0, 0.7455, 0.9688, 0.7455, 0.9688, 0.7497, 1.0, 0.7497, 2.793e-08, 0.7539, 0.03125, 0.7539, 0.03125, 0.7497, 2.887e-08, 0.7497, 0.0625, 0.7455, 0.03125, 0.7455, 0.03125, 0.7497, 0.0625, 0.7497, 0.0625, 0.7539, 0.09375, 0.7539, 0.09375, 0.7497, 0.0625, 0.7497, 0.09375, 0.7539, 0.125, 0.7539, 0.125, 0.7497, 0.09375, 0.7497, 0.125, 0.7539, 0.1563, 0.7539, 0.1563, 0.7497, 0.125, 0.7497, 0.1563, 0.7539, 0.1875, 0.7539, 0.1875, 0.7497, 0.1563, 0.7497, 0.1875, 0.7539, 0.2188, 0.7539, 0.2188, 0.7497, 0.1875, 0.7497, 0.2188, 0.7539, 0.25, 0.7539, 0.25, 0.7497, 0.2188, 0.7497, 0.25, 0.7539, 0.2812, 0.7539, 0.2812, 0.7497, 0.25, 0.7497, 0.2812, 0.7539, 0.3125, 0.7539, 0.3125, 0.7497, 0.2812, 0.7497, 0.3125, 0.7539, 0.3438, 0.7539, 0.3438, 0.7497, 0.3125, 0.7497, 0.3438, 0.7539, 0.375, 0.7539, 0.375, 0.7497, 0.3438, 0.7497, 0.4062, 0.7455, 0.375, 0.7455, 0.375, 0.7497, 0.4062, 0.7497, 0.4062, 0.7539, 0.4375, 0.7539, 0.4375, 0.7497, 0.4062, 0.7497, 0.4375, 0.7539, 0.4688, 0.7539, 0.4688, 0.7497, 0.4375, 0.7497, 0.4687, 0.7539, 0.5, 0.7539, 0.5, 0.7497, 0.4688, 0.7497, 0.5, 0.7539, 0.5312, 0.7539, 0.5312, 0.7497, 0.5, 0.7497, 0.5312, 0.7539, 0.5625, 0.7539, 0.5625, 0.7497, 0.5312, 0.7497, 0.5625, 0.7539, 0.5938, 0.7539, 0.5937, 0.7497, 0.5625, 0.7497, 0.5938, 0.7539, 0.625, 0.7539, 0.625, 0.7497, 0.5937, 0.7497, 0.625, 0.7539, 0.6562, 0.7539, 0.6562, 0.7497, 0.625, 0.7497, 0.6563, 0.7539, 0.6875, 0.7539, 0.6875, 0.7497, 0.6562, 0.7497, 0.6875, 0.7539, 0.7188, 0.7539, 0.7188, 0.7497, 0.6875, 0.7497, 0.7188, 0.7539, 0.75, 0.7539, 0.75, 0.7497, 0.7188, 0.7497, 0.7812, 0.8086, 0.75, 0.8086, 0.75, 0.8123, 0.7812, 0.8123, 0.7812, 0.816, 0.8125, 0.816, 0.8125, 0.8123, 0.7812, 0.8123, 0.8125, 0.816, 0.8438, 0.816, 0.8438, 0.8123, 0.8125, 0.8123, 0.8438, 0.816, 0.875, 0.816, 0.875, 0.8123, 0.8438, 0.8123, 0.875, 0.816, 0.9062, 0.816, 0.9063, 0.8123, 0.875, 0.8123, 0.9063, 0.816, 0.9375, 0.816, 0.9375, 0.8123, 0.9063, 0.8123, 0.9375, 0.816, 0.9688, 0.816, 0.9688, 0.8123, 0.9375, 0.8123, 0.9688, 0.816, 1.0, 0.816, 1.0, 0.8123, 0.9688, 0.8123, 1.69e-09, 0.816, 0.03125, 0.816, 0.03125, 0.8123, 1.78e-09, 0.8123, 0.03125, 0.816, 0.0625, 0.816, 0.0625, 0.8123, 0.03125, 0.8123, 0.0625, 0.816, 0.09375, 0.816, 0.09375, 0.8123, 0.0625, 0.8123, 0.125, 0.8086, 0.09375, 0.8086, 0.09375, 0.8123, 0.125, 0.8123, 0.125, 0.816, 0.1562, 0.816, 0.1562, 0.8123, 0.125, 0.8123, 0.1562, 0.816, 0.1875, 0.816, 0.1875, 0.8123, 0.1562, 0.8123, 0.1875, 0.816, 0.2188, 0.816, 0.2188, 0.8123, 0.1875, 0.8123, 0.2188, 0.816, 0.25, 0.816, 0.25, 0.8123, 0.2188, 0.8123, 0.25, 0.816, 0.2812, 0.816, 0.2813, 0.8123, 0.25, 0.8123, 0.2812, 0.816, 0.3125, 0.816, 0.3125, 0.8123, 0.2813, 0.8123, 0.3125, 0.816, 0.3438, 0.816, 0.3438, 0.8123, 0.3125, 0.8123, 0.3438, 0.816, 0.375, 0.816, 0.375, 0.8123, 0.3438, 0.8123, 0.375, 0.816, 0.4062, 0.816, 0.4062, 0.8123, 0.375, 0.8123, 0.4062, 0.816, 0.4375, 0.816, 0.4375, 0.8123, 0.4062, 0.8123, 0.4687, 0.8086, 0.4375, 0.8086, 0.4375, 0.8123, 0.4687, 0.8123, 0.4687, 0.816, 0.5, 0.816, 0.5, 0.8123, 0.4687, 0.8123, 0.5312, 0.8086, 0.5, 0.8086, 0.5, 0.8123, 0.5312, 0.8123, 0.5312, 0.816, 0.5625, 0.816, 0.5625, 0.8123, 0.5312, 0.8123, 0.5625, 0.816, 0.5938, 0.816, 0.5937, 0.8123, 0.5625, 0.8123, 0.5938, 0.816, 0.625, 0.816, 0.625, 0.8123, 0.5937, 0.8123, 0.625, 0.816, 0.6562, 0.816, 0.6562, 0.8123, 0.625, 0.8123, 0.6562, 0.816, 0.6875, 0.816, 0.6875, 0.8123, 0.6562, 0.8123, 0.6875, 0.816, 0.7188, 0.816, 0.7188, 0.8123, 0.6875, 0.8123, 0.7188, 0.816, 0.75, 0.816, 0.75, 0.8123, 0.7188, 0.8123, 0.75, 0.8783, 0.7812, 0.8783, 0.7812, 0.8749, 0.75, 0.8749, 0.7812, 0.8783, 0.8125, 0.8783, 0.8125, 0.8749, 0.7812, 0.8749, 0.8438, 0.8715, 0.8125, 0.8715, 0.8125, 0.8749, 0.8437, 0.8749, 0.8438, 0.8783, 0.875, 0.8783, 0.875, 0.8749, 0.8437, 0.8749, 0.875, 0.8783, 0.9062, 0.8783, 0.9062, 0.8749, 0.875, 0.8749, 0.9062, 0.8783, 0.9375, 0.8783, 0.9375, 0.8749, 0.9062, 0.8749, 0.9375, 0.8783, 0.9688, 0.8783, 0.9687, 0.8749, 0.9375, 0.8749, 0.9688, 0.8783, 1.0, 0.8783, 1.0, 0.8749, 0.9687, 0.8749, 3.297e-08, 0.8783, 0.03125, 0.8783, 0.03125, 0.8749, 3.054e-08, 0.8749, 0.03125, 0.8783, 0.0625, 0.8783, 0.0625, 0.8749, 0.03125, 0.8749, 0.0625, 0.8783, 0.09375, 0.8783, 0.09375, 0.8749, 0.0625, 0.8749, 0.09375, 0.8783, 0.125, 0.8783, 0.125, 0.8749, 0.09375, 0.8749, 0.125, 0.8783, 0.1563, 0.8783, 0.1563, 0.8749, 0.125, 0.8749, 0.1875, 0.8715, 0.1563, 0.8715, 0.1563, 0.8749, 0.1875, 0.8749, 0.1875, 0.8783, 0.2188, 0.8783, 0.2188, 0.8749, 0.1875, 0.8749, 0.25, 0.8715, 0.2188, 0.8715, 0.2188, 0.8749, 0.25, 0.8749, 0.25, 0.8783, 0.2812, 0.8783, 0.2812, 0.8749, 0.25, 0.8749, 0.2812, 0.8783, 0.3125, 0.8783, 0.3125, 0.8749, 0.2812, 0.8749, 0.3125, 0.8783, 0.3438, 0.8783, 0.3438, 0.8749, 0.3125, 0.8749, 0.3437, 0.8783, 0.375, 0.8783, 0.375, 0.8749, 0.3438, 0.8749, 0.375, 0.8783, 0.4062, 0.8783, 0.4062, 0.8749, 0.375, 0.8749, 0.4062, 0.8783, 0.4375, 0.8783, 0.4375, 0.8749, 0.4062, 0.8749, 0.4375, 0.8783, 0.4687, 0.8783, 0.4687, 0.8749, 0.4375, 0.8749, 0.4687, 0.8783, 0.5, 0.8783, 0.5, 0.8749, 0.4687, 0.8749, 0.5, 0.8783, 0.5312, 0.8783, 0.5312, 0.8749, 0.5, 0.8749, 0.5312, 0.8783, 0.5625, 0.8783, 0.5625, 0.8749, 0.5312, 0.8749, 0.5937, 0.8715, 0.5625, 0.8715, 0.5625, 0.8749, 0.5938, 0.8749, 0.5938, 0.8783, 0.625, 0.8783, 0.625, 0.8749, 0.5938, 0.8749, 0.6562, 0.8715, 0.625, 0.8715, 0.625, 0.8749, 0.6562, 0.8749, 0.6563, 0.8783, 0.6875, 0.8783, 0.6875, 0.8749, 0.6562, 0.8749, 0.6875, 0.8783, 0.7188, 0.8783, 0.7187, 0.8749, 0.6875, 0.8749, 0.75, 0.8715, 0.7188, 0.8715, 0.7187, 0.8749, 0.75, 0.8749])
me_sphere.use_remesh_fix_poles = True
me_sphere.use_remesh_preserve_attributes = False
me_sphere.update()
me_circle_003 = bpy.data.meshes.new('Circle.003')
me_circle_003.from_pydata([(0.0, 1.0, 0.0), (-0.5878, 0.809, 0.0), (-0.9511, 0.309, 0.0), (-0.9511, -0.309, 0.0), (-0.5878, -0.809, 0.0), (8.742e-08, -1.0, 0.0), (0.5878, -0.809, 0.0), (0.9511, -0.309, 0.0), (0.9511, 0.309, 0.0), (0.5878, 0.809, 0.0)], [(1, 0), (2, 1), (3, 2), (4, 3), (5, 4), (6, 5), (7, 6), (8, 7), (9, 8), (0, 9)], [])
_uv = me_circle_003.uv_layers.new(name='UVMap')
_uv.uv.foreach_set('vector', [])
me_circle_003.use_remesh_fix_poles = True
me_circle_003.use_remesh_preserve_attributes = False
me_circle_003.update()

# ---- objects
ob_sphere = bpy.data.objects.new('Sphere', me_sphere)
ob_circle = bpy.data.objects.new('Circle', me_circle_003)

# ---- transforms, parenting, visibility, modifiers, constraints
ob_sphere.location = (0.0, 0.0, 0.0)
ob_circle.location = (0.0, 0.0, 0.2022)
ob_circle.scale = (0.3439, 0.3439, 0.3439)

# ---- collection membership
scene.collection.objects.link(ob_sphere)
scene.collection.objects.link(ob_circle)

# ---- scene / render settings (as saved in the file)
scene.frame_start = 1; scene.frame_end = 250; scene.frame_set(1)
scene.render.engine = 'BLENDER_EEVEE_NEXT'
scene.cycles.sampling_pattern = 'TABULATED_SOBOL'
scene.cycles.use_light_tree = False
scene.view_settings.view_transform = 'Filmic'
bpy.context.view_layer.update()

# ---- added for rendering (the .blend has no active camera and no usable light): camera, sun
cam_auto = bpy.data.cameras.new('AutoCamera')
cam_auto.lens = 50.0
cam_auto.sensor_width = 36.0
cam_auto.clip_end = 1000.0
ob_auto_camera = bpy.data.objects.new('AutoCamera', cam_auto)
scene.collection.objects.link(ob_auto_camera)
ob_auto_camera.location = (2.18517, -2.6222, 1.84169)
ob_auto_camera.rotation_euler = (1.09748, -7.21219e-08, 0.694738)
scene.camera = ob_auto_camera
light_auto_sun = bpy.data.lights.new('AutoSun', 'SUN')
light_auto_sun.energy = 3.0
light_auto_sun.angle = 0.0523599
ob_auto_sun = bpy.data.objects.new('AutoSun', light_auto_sun)
scene.collection.objects.link(ob_auto_sun)
ob_auto_sun.rotation_euler = (0.872665, 0.174533, 0.523599)
bpy.context.view_layer.update()
